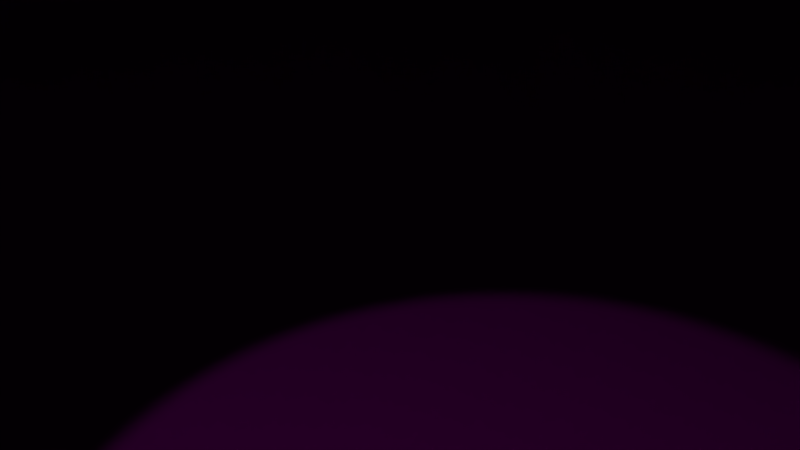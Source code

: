 # Source: barn.blend  (saved by Blender 2.71.0; exported with 4.5.12 LTS)
import bpy
from mathutils import Matrix  # noqa: F401  (used for matrix-valued properties, if any)

bpy.ops.wm.read_factory_settings(use_empty=True)
scene = bpy.context.scene
scene.name = 'Scene'

# ---- collections
col_collection_1 = bpy.data.collections.new('Collection 1'); scene.collection.children.link(col_collection_1)

# ---- images (referenced by path relative to the original .blend; pixels are not part of the script)
import os
ASSET_DIR = os.environ.get("B2B_ASSET_DIR", "")  # directory of the original .blend (textures are referenced by path, not embedded)
HERE = os.path.dirname(os.path.abspath(__file__))  # packed textures are extracted next to this script under _unpacked/

def load_image(name, relpath, width, height, colorspace="sRGB"):
    """Load a texture the original file referenced (path relative to the .blend, or extracted next to this script)."""
    p = next((c for c in (os.path.join(HERE, relpath), os.path.join(ASSET_DIR, relpath)) if relpath and os.path.exists(c)), "")
    if p:
        img = bpy.data.images.load(p, check_existing=True)
        img.name = name
    else:  # same state as the original file: an image datablock whose file is absent (Cycles renders it pink)
        img = bpy.data.images.new(name, width, height)
        img.source = "FILE"
        img.filepath = "//" + (relpath or name)
    img.colorspace_settings.name = colorspace
    return img
img_woodplanksbare0367_2_s_jpg = load_image('WoodPlanksBare0367_2_S.jpg', 'WoodPlanksBare0367_2_S.jpg', 1024, 1024, 'sRGB')
img_woodlogs0004_1_preview_jpg = load_image('WoodLogs0004_1_preview.jpg', 'WoodLogs0004_1_preview.jpg', 1024, 1024, 'sRGB')
img_rooftileswood0033_2_s_jpg = load_image('RooftilesWood0033_2_S.jpg', 'RooftilesWood0033_2_S.jpg', 1024, 1024, 'sRGB')

# ---- materials (node trees are filled in below, after node groups)
mat_barn_planks = bpy.data.materials.new('Barn_planks')
mat_barn_planks.alpha_threshold = 0.0
mat_barn_planks.roughness = 0.5
mat_barn_planks.line_color = (0.0, 0.0, 0.0, 1.0)
mat_barn_frame = bpy.data.materials.new('Barn_frame')
mat_barn_frame.alpha_threshold = 0.0
mat_barn_frame.preview_render_type = 'CUBE'
mat_barn_frame.roughness = 0.5
mat_barn_frame.line_color = (0.0, 0.0, 0.0, 1.0)
mat_barn_black = bpy.data.materials.new('Barn_black')
mat_barn_black.alpha_threshold = 0.0
mat_barn_black.roughness = 0.5
mat_barn_black.line_color = (0.0, 0.0, 0.0, 1.0)
mat_barn_roof = bpy.data.materials.new('Barn_Roof')
mat_barn_roof.alpha_threshold = 0.0
mat_barn_roof.roughness = 0.5
mat_barn_roof.line_color = (0.0, 0.0, 0.0, 1.0)
mat_barn_roof_beams = bpy.data.materials.new('Barn_Roof_Beams')
mat_barn_roof_beams.alpha_threshold = 0.0
mat_barn_roof_beams.roughness = 0.5
mat_barn_roof_beams.line_color = (0.0, 0.0, 0.0, 1.0)

# ---- material node trees
mat_barn_planks.use_nodes = True; mat_barn_planks.node_tree.nodes.clear()
_N = mat_barn_planks.node_tree.nodes; _L = mat_barn_planks.node_tree.links
n0 = _N.new('ShaderNodeOutputMaterial'); n0.name = 'Material Output'; n0.location = (300, 300)
n1 = _N.new('ShaderNodeBsdfDiffuse'); n1.name = 'Diffuse BSDF'; n1.location = (0, 300)
n2 = _N.new('ShaderNodeTexImage'); n2.name = 'Image Texture'; n2.location = (-300, 300)
n2.width = 140
n2.image = img_woodplanksbare0367_2_s_jpg
n3 = _N.new('ShaderNodeMath'); n3.name = 'Math'; n3.location = (-5, 149)
n3.operation = 'MULTIPLY'
n3.inputs[1].default_value = 0.1
n4 = _N.new('ShaderNodeDisplacement'); n4.name = 'Displacement'; n4.location = (0, 0)
n4.inputs[1].default_value = 0.0
n4.inputs[2].default_value = 0.1
_L.new(n2.outputs[0], n1.inputs[0])
_L.new(n1.outputs[0], n0.inputs[0])
_L.new(n2.outputs[0], n3.inputs[0])
_L.new(n3.outputs[0], n4.inputs[0])
_L.new(n4.outputs[0], n0.inputs[2])
n0.is_active_output = True
mat_barn_frame.use_nodes = True; mat_barn_frame.node_tree.nodes.clear()
_N = mat_barn_frame.node_tree.nodes; _L = mat_barn_frame.node_tree.links
n0 = _N.new('ShaderNodeOutputMaterial'); n0.name = 'Material Output'; n0.location = (300, 300)
n1 = _N.new('ShaderNodeBsdfDiffuse'); n1.name = 'Diffuse BSDF'; n1.location = (10, 300)
n2 = _N.new('ShaderNodeTexImage'); n2.name = 'Image Texture'; n2.location = (-529, 344)
n2.width = 140
n2.image = img_woodlogs0004_1_preview_jpg
_L.new(n1.outputs[0], n0.inputs[0])
_L.new(n2.outputs[0], n1.inputs[0])
n0.is_active_output = True
mat_barn_black.use_nodes = True; mat_barn_black.node_tree.nodes.clear()
_N = mat_barn_black.node_tree.nodes; _L = mat_barn_black.node_tree.links
n0 = _N.new('ShaderNodeOutputMaterial'); n0.name = 'Material Output'; n0.location = (300, 300)
n1 = _N.new('ShaderNodeBsdfDiffuse'); n1.name = 'Diffuse BSDF'; n1.location = (10, 300)
n1.inputs[0].default_value = (0.0, 0.0, 0.0, 1.0)
_L.new(n1.outputs[0], n0.inputs[0])
n0.is_active_output = True
mat_barn_roof.use_nodes = True; mat_barn_roof.node_tree.nodes.clear()
_N = mat_barn_roof.node_tree.nodes; _L = mat_barn_roof.node_tree.links
n0 = _N.new('ShaderNodeOutputMaterial'); n0.name = 'Material Output'; n0.location = (300, 300)
n1 = _N.new('ShaderNodeBsdfDiffuse'); n1.name = 'Diffuse BSDF'; n1.location = (10, 300)
n2 = _N.new('ShaderNodeTexImage'); n2.name = 'Image Texture'; n2.location = (-529, 344)
n2.width = 140
n2.image = img_rooftileswood0033_2_s_jpg
n3 = _N.new('ShaderNodeMath'); n3.name = 'Math'; n3.location = (-4, 132)
n3.width = 162
n3.operation = 'MULTIPLY'
n3.inputs[1].default_value = 0.1
n4 = _N.new('ShaderNodeDisplacement'); n4.name = 'Displacement'; n4.location = (0, 0)
n4.inputs[1].default_value = 0.0
n4.inputs[2].default_value = 0.1
_L.new(n1.outputs[0], n0.inputs[0])
_L.new(n2.outputs[0], n1.inputs[0])
_L.new(n2.outputs[0], n3.inputs[0])
_L.new(n3.outputs[0], n4.inputs[0])
_L.new(n4.outputs[0], n0.inputs[2])
n0.is_active_output = True
mat_barn_roof_beams.use_nodes = True; mat_barn_roof_beams.node_tree.nodes.clear()
_N = mat_barn_roof_beams.node_tree.nodes; _L = mat_barn_roof_beams.node_tree.links
n0 = _N.new('ShaderNodeBsdfDiffuse'); n0.name = 'Diffuse BSDF.001'; n0.location = (-69, 70)
n1 = _N.new('ShaderNodeOutputMaterial'); n1.name = 'Material Output.001'; n1.location = (221, 70)
n2 = _N.new('ShaderNodeTexImage'); n2.name = 'Image Texture'; n2.location = (-608, 114)
n2.width = 140
n2.image = img_woodlogs0004_1_preview_jpg
n3 = _N.new('ShaderNodeMath'); n3.name = 'Math'; n3.location = (-52, -105)
n3.operation = 'MULTIPLY'
n3.inputs[1].default_value = 0.1
n4 = _N.new('ShaderNodeDisplacement'); n4.name = 'Displacement'; n4.location = (0, 0)
n4.inputs[1].default_value = 0.0
n4.inputs[2].default_value = 0.1
_L.new(n0.outputs[0], n1.inputs[0])
_L.new(n2.outputs[0], n0.inputs[0])
_L.new(n2.outputs[0], n3.inputs[0])
_L.new(n3.outputs[0], n4.inputs[0])
_L.new(n4.outputs[0], n1.inputs[2])
n1.is_active_output = True

# ---- world
world_world = bpy.data.worlds.new('World'); scene.world = world_world
world_world.color = (0.05088, 0.05088, 0.05088)
world_world.use_sun_shadow = False
world_world.sun_shadow_jitter_overblur = 0.0
world_world.cycles.sampling_method = 'MANUAL'
world_world.cycles.sample_map_resolution = 256

# ---- cameras
cam_camera = bpy.data.cameras.new('Camera')
cam_camera.clip_end = 100.0
cam_camera.lens = 35.0
cam_camera.sensor_width = 32.0
cam_camera.sensor_height = 18.0
cam_camera.ortho_scale = 7.314
cam_camera.dof.focus_distance = 0.0

# ---- lights
light_spot = bpy.data.lights.new('Spot', 'SPOT')
light_spot.transmission_factor = 0.0
light_spot.energy = 100.0
light_spot.shadow_buffer_clip_start = 0.5
light_spot.shadow_soft_size = 0.1
light_spot.shadow_maximum_resolution = 0.006
light_spot.use_absolute_resolution = True
light_spot.cycles.use_multiple_importance_sampling = False
light_lamp = bpy.data.lights.new('Lamp', 'SUN')
light_lamp.transmission_factor = 0.0
light_lamp.cutoff_distance = 30.0
light_lamp.angle = 0.1993
light_lamp.energy = 1.0
light_lamp.shadow_buffer_clip_start = 1.001
light_lamp.shadow_soft_size = 0.1
light_lamp.shadow_cascade_max_distance = 1000.0
light_lamp.cycles.use_multiple_importance_sampling = False

# ---- meshes
me_plane_021 = bpy.data.meshes.new('Plane.021')
me_plane_021.from_pydata([(0.01312, -0.2736, -0.3031), (-0.01214, -0.2736, -0.3031), (-0.01214, 0.2704, -0.3031), (0.01312, 0.2704, -0.3031), (0.01312, 0.2454, -0.2778), (-0.01214, 0.2454, -0.2778), (-0.01214, 0.2454, 0.3119), (0.01312, 0.2454, 0.3119), (0.01312, 0.2707, -0.2778), (-0.01214, 0.2707, -0.2778), (-0.01214, 0.2707, 0.3119), (0.01312, 0.2707, 0.3119), (0.01312, 0.2704, -0.2778), (-0.01214, 0.2704, -0.2778), (-0.01214, -0.2736, -0.2778), (0.01312, -0.2736, -0.2778), (0.01312, -0.2739, -0.2778), (-0.01214, -0.2739, -0.2778), (-0.01214, -0.2739, 0.3119), (0.01312, -0.2739, 0.3119), (0.01312, -0.2486, -0.2778), (-0.01214, -0.2486, -0.2778), (-0.01214, -0.2486, 0.3119), (0.01312, -0.2486, 0.3119), (0.01312, -0.2736, 0.3118), (-0.01214, -0.2736, 0.3118), (-0.01214, 0.2704, 0.3118), (0.01312, 0.2704, 0.3118), (0.01312, 0.2704, 0.3371), (-0.01214, 0.2704, 0.3371), (-0.01214, -0.2736, 0.3371), (0.01312, -0.2736, 0.3371), (-0.001369, 0.2545, -0.2846), (-0.001368, -0.2499, -0.2846), (-0.001368, 0.2545, 0.3168), (-0.001367, -0.2499, 0.3168)], [(15, 23)], [(4, 7, 6, 5), (4, 8, 11, 7), (7, 11, 10, 6), (11, 8, 9, 10), (5, 9, 8, 4), (6, 10, 9, 5), (3, 0, 1, 2), (3, 12, 15, 0), (0, 15, 14, 1), (15, 12, 13, 14), (2, 13, 12, 3), (1, 14, 13, 2), (16, 19, 18, 17), (16, 20, 23, 19), (19, 23, 22, 18), (23, 20, 21, 22), (17, 21, 20, 16), (18, 22, 21, 17), (27, 24, 25, 26), (27, 28, 31, 24), (24, 31, 30, 25), (31, 28, 29, 30), (26, 29, 28, 27), (25, 30, 29, 26), (32, 33, 35, 34)])
me_plane_021.polygons.foreach_set('material_index', [1, 1, 1, 1, 1, 1, 1, 1, 1, 1, 1, 1, 1, 1, 1, 1, 1, 1, 1, 1, 1, 1, 1, 1, 0])
_uv = me_plane_021.uv_layers.new(name='UVMap')
_uv.uv.foreach_set('vector', [0.1634, 1.632, 0.534, 1.632, 0.534, 1.694, 0.1634, 1.694, 0.6289, 2.014, 0.6289, 1.952, 0.9996, 1.952, 0.9996, 2.014, 0.04563, 1.952, 0.06847, 1.952, 0.06847, 2.014, 0.04564, 2.014, 0.004932, 1.143, 0.3756, 1.143, 0.3756, 1.205, 0.004933, 1.205, -0.1135, 0.3508, -0.09068, 0.3508, -0.09068, 0.4129, -0.1135, 0.4129, 0.6289, 1.374, 0.6289, 1.311, 0.9996, 1.311, 0.9996, 1.374, 0.004234, 0.3508, 0.9996, 0.3508, 0.9996, 0.4129, 0.004234, 0.4129, 0.9996, -1.25, 0.9996, -1.188, 0.004231, -1.188, 0.004231, -1.25, -0.1135, -0.2276, -0.1135, -0.2897, -0.09069, -0.2897, -0.09068, -0.2276, 0.9996, 1.053, 0.004235, 1.053, 0.004235, 0.9912, 0.9996, 0.9912, -0.1135, -1.25, -0.09069, -1.25, -0.09069, -1.188, -0.1135, -1.188, 0.9996, -0.2897, 0.9996, -0.2276, 0.004233, -0.2276, 0.004232, -0.2897, 0.534, 2.014, 0.1634, 2.014, 0.1634, 1.952, 0.534, 1.952, 0.534, 1.311, 0.534, 1.374, 0.1634, 1.374, 0.1634, 1.311, -0.09068, 0.09266, -0.1135, 0.09266, -0.1135, 0.03057, -0.09068, 0.03057, 0.004933, 1.463, 0.3756, 1.463, 0.3756, 1.525, 0.004933, 1.525, -0.1135, 0.671, -0.09068, 0.671, -0.09068, 0.7331, -0.1135, 0.7331, 0.9996, 1.632, 0.9996, 1.694, 0.6289, 1.694, 0.6289, 1.632, 0.004233, 0.03057, 0.9996, 0.03057, 0.9996, 0.09265, 0.004233, 0.09266, 0.9996, -0.9301, 0.9996, -0.868, 0.004231, -0.868, 0.004231, -0.9301, -0.1135, 1.053, -0.1135, 0.9912, -0.09068, 0.9912, -0.09068, 1.053, 0.9996, 0.7331, 0.004234, 0.7331, 0.004234, 0.671, 0.9996, 0.671, -0.1135, -0.868, -0.1135, -0.9301, -0.09069, -0.9301, -0.09069, -0.868, 0.9996, -0.6099, 0.9996, -0.5478, 0.004232, -0.5478, 0.004232, -0.6099, 0.05365, 0.06099, 0.05365, 0.9684, 0.9513, 0.9684, 0.9513, 0.06099])
me_plane_021.materials.append(mat_barn_planks)
me_plane_021.materials.append(mat_barn_frame)
me_plane_021.materials.append(mat_barn_black)
me_plane_021.use_remesh_preserve_volume = False
me_plane_021.use_remesh_preserve_attributes = False
me_plane_021.use_mirror_vertex_groups = False
me_plane_021.update()
me_plane_020 = bpy.data.meshes.new('Plane.020')
me_plane_020.from_pydata([(0.01312, -0.2736, -0.3031), (-0.01214, -0.2736, -0.3031), (-0.01214, 0.2704, -0.3031), (0.01312, 0.2704, -0.3031), (0.01312, 0.2454, -0.2778), (-0.01214, 0.2454, -0.2778), (-0.01214, 0.2454, 0.3119), (0.01312, 0.2454, 0.3119), (0.01312, 0.2707, -0.2778), (-0.01214, 0.2707, -0.2778), (-0.01214, 0.2707, 0.3119), (0.01312, 0.2707, 0.3119), (0.01312, 0.2704, -0.2778), (-0.01214, 0.2704, -0.2778), (-0.01214, -0.2736, -0.2778), (0.01312, -0.2736, -0.2778), (0.01312, -0.2739, -0.2778), (-0.01214, -0.2739, -0.2778), (-0.01214, -0.2739, 0.3119), (0.01312, -0.2739, 0.3119), (0.01312, -0.2486, -0.2778), (-0.01214, -0.2486, -0.2778), (-0.01214, -0.2486, 0.3119), (0.01312, -0.2486, 0.3119), (0.01312, -0.2736, 0.3118), (-0.01214, -0.2736, 0.3118), (-0.01214, 0.2704, 0.3118), (0.01312, 0.2704, 0.3118), (0.01312, 0.2704, 0.3371), (-0.01214, 0.2704, 0.3371), (-0.01214, -0.2736, 0.3371), (0.01312, -0.2736, 0.3371), (-0.001369, 0.2545, -0.2846), (-0.001368, -0.2499, -0.2846), (-0.001368, 0.2545, 0.3168), (-0.001367, -0.2499, 0.3168)], [(15, 23)], [(4, 7, 6, 5), (4, 8, 11, 7), (7, 11, 10, 6), (11, 8, 9, 10), (5, 9, 8, 4), (6, 10, 9, 5), (3, 0, 1, 2), (3, 12, 15, 0), (0, 15, 14, 1), (15, 12, 13, 14), (2, 13, 12, 3), (1, 14, 13, 2), (16, 19, 18, 17), (16, 20, 23, 19), (19, 23, 22, 18), (23, 20, 21, 22), (17, 21, 20, 16), (18, 22, 21, 17), (27, 24, 25, 26), (27, 28, 31, 24), (24, 31, 30, 25), (31, 28, 29, 30), (26, 29, 28, 27), (25, 30, 29, 26), (32, 33, 35, 34)])
me_plane_020.polygons.foreach_set('material_index', [1, 1, 1, 1, 1, 1, 1, 1, 1, 1, 1, 1, 1, 1, 1, 1, 1, 1, 1, 1, 1, 1, 1, 1, 0])
_uv = me_plane_020.uv_layers.new(name='UVMap')
_uv.uv.foreach_set('vector', [0.1634, 1.632, 0.534, 1.632, 0.534, 1.694, 0.1634, 1.694, 0.6289, 2.014, 0.6289, 1.952, 0.9996, 1.952, 0.9996, 2.014, 0.04563, 1.952, 0.06847, 1.952, 0.06847, 2.014, 0.04564, 2.014, 0.004932, 1.143, 0.3756, 1.143, 0.3756, 1.205, 0.004933, 1.205, -0.1135, 0.3508, -0.09068, 0.3508, -0.09068, 0.4129, -0.1135, 0.4129, 0.6289, 1.374, 0.6289, 1.311, 0.9996, 1.311, 0.9996, 1.374, 0.004234, 0.3508, 0.9996, 0.3508, 0.9996, 0.4129, 0.004234, 0.4129, 0.9996, -1.25, 0.9996, -1.188, 0.004231, -1.188, 0.004231, -1.25, -0.1135, -0.2276, -0.1135, -0.2897, -0.09069, -0.2897, -0.09068, -0.2276, 0.9996, 1.053, 0.004235, 1.053, 0.004235, 0.9912, 0.9996, 0.9912, -0.1135, -1.25, -0.09069, -1.25, -0.09069, -1.188, -0.1135, -1.188, 0.9996, -0.2897, 0.9996, -0.2276, 0.004233, -0.2276, 0.004232, -0.2897, 0.534, 2.014, 0.1634, 2.014, 0.1634, 1.952, 0.534, 1.952, 0.534, 1.311, 0.534, 1.374, 0.1634, 1.374, 0.1634, 1.311, -0.09068, 0.09266, -0.1135, 0.09266, -0.1135, 0.03057, -0.09068, 0.03057, 0.004933, 1.463, 0.3756, 1.463, 0.3756, 1.525, 0.004933, 1.525, -0.1135, 0.671, -0.09068, 0.671, -0.09068, 0.7331, -0.1135, 0.7331, 0.9996, 1.632, 0.9996, 1.694, 0.6289, 1.694, 0.6289, 1.632, 0.004233, 0.03057, 0.9996, 0.03057, 0.9996, 0.09265, 0.004233, 0.09266, 0.9996, -0.9301, 0.9996, -0.868, 0.004231, -0.868, 0.004231, -0.9301, -0.1135, 1.053, -0.1135, 0.9912, -0.09068, 0.9912, -0.09068, 1.053, 0.9996, 0.7331, 0.004234, 0.7331, 0.004234, 0.671, 0.9996, 0.671, -0.1135, -0.868, -0.1135, -0.9301, -0.09069, -0.9301, -0.09069, -0.868, 0.9996, -0.6099, 0.9996, -0.5478, 0.004232, -0.5478, 0.004232, -0.6099, 0.9582, 0.09299, 0.9582, 0.9742, 0.03033, 0.9742, 0.03033, 0.093])
me_plane_020.materials.append(mat_barn_planks)
me_plane_020.materials.append(mat_barn_frame)
me_plane_020.materials.append(mat_barn_black)
me_plane_020.use_remesh_preserve_volume = False
me_plane_020.use_remesh_preserve_attributes = False
me_plane_020.use_mirror_vertex_groups = False
me_plane_020.update()
me_plane_019 = bpy.data.meshes.new('Plane.019')
me_plane_019.from_pydata([(0.01312, -0.2736, -0.3031), (-0.01214, -0.2736, -0.3031), (-0.01214, 0.2704, -0.3031), (0.01312, 0.2704, -0.3031), (0.01312, 0.2454, -0.2778), (-0.01214, 0.2454, -0.2778), (-0.01214, 0.2454, 0.3119), (0.01312, 0.2454, 0.3119), (0.01312, 0.2707, -0.2778), (-0.01214, 0.2707, -0.2778), (-0.01214, 0.2707, 0.3119), (0.01312, 0.2707, 0.3119), (0.01312, 0.2704, -0.2778), (-0.01214, 0.2704, -0.2778), (-0.01214, -0.2736, -0.2778), (0.01312, -0.2736, -0.2778), (0.01312, -0.2739, -0.2778), (-0.01214, -0.2739, -0.2778), (-0.01214, -0.2739, 0.3119), (0.01312, -0.2739, 0.3119), (0.01312, -0.2486, -0.2778), (-0.01214, -0.2486, -0.2778), (-0.01214, -0.2486, 0.3119), (0.01312, -0.2486, 0.3119), (0.01312, -0.2736, 0.3118), (-0.01214, -0.2736, 0.3118), (-0.01214, 0.2704, 0.3118), (0.01312, 0.2704, 0.3118), (0.01312, 0.2704, 0.3371), (-0.01214, 0.2704, 0.3371), (-0.01214, -0.2736, 0.3371), (0.01312, -0.2736, 0.3371), (-0.001369, 0.2545, -0.2846), (-0.001368, -0.2499, -0.2846), (-0.001368, 0.2545, 0.3168), (-0.001367, -0.2499, 0.3168)], [(15, 23)], [(4, 7, 6, 5), (4, 8, 11, 7), (7, 11, 10, 6), (11, 8, 9, 10), (5, 9, 8, 4), (6, 10, 9, 5), (3, 0, 1, 2), (3, 12, 15, 0), (0, 15, 14, 1), (15, 12, 13, 14), (2, 13, 12, 3), (1, 14, 13, 2), (16, 19, 18, 17), (16, 20, 23, 19), (19, 23, 22, 18), (23, 20, 21, 22), (17, 21, 20, 16), (18, 22, 21, 17), (27, 24, 25, 26), (27, 28, 31, 24), (24, 31, 30, 25), (31, 28, 29, 30), (26, 29, 28, 27), (25, 30, 29, 26), (32, 33, 35, 34)])
me_plane_019.polygons.foreach_set('material_index', [1, 1, 1, 1, 1, 1, 1, 1, 1, 1, 1, 1, 1, 1, 1, 1, 1, 1, 1, 1, 1, 1, 1, 1, 0])
_uv = me_plane_019.uv_layers.new(name='UVMap')
_uv.uv.foreach_set('vector', [0.1634, 1.632, 0.534, 1.632, 0.534, 1.694, 0.1634, 1.694, 0.6289, 2.014, 0.6289, 1.952, 0.9996, 1.952, 0.9996, 2.014, 0.04563, 1.952, 0.06847, 1.952, 0.06847, 2.014, 0.04564, 2.014, 0.004932, 1.143, 0.3756, 1.143, 0.3756, 1.205, 0.004933, 1.205, -0.1135, 0.3508, -0.09068, 0.3508, -0.09068, 0.4129, -0.1135, 0.4129, 0.6289, 1.374, 0.6289, 1.311, 0.9996, 1.311, 0.9996, 1.374, 0.004234, 0.3508, 0.9996, 0.3508, 0.9996, 0.4129, 0.004234, 0.4129, 0.9996, -1.25, 0.9996, -1.188, 0.004231, -1.188, 0.004231, -1.25, -0.1135, -0.2276, -0.1135, -0.2897, -0.09069, -0.2897, -0.09068, -0.2276, 0.9996, 1.053, 0.004235, 1.053, 0.004235, 0.9912, 0.9996, 0.9912, -0.1135, -1.25, -0.09069, -1.25, -0.09069, -1.188, -0.1135, -1.188, 0.9996, -0.2897, 0.9996, -0.2276, 0.004233, -0.2276, 0.004232, -0.2897, 0.534, 2.014, 0.1634, 2.014, 0.1634, 1.952, 0.534, 1.952, 0.534, 1.311, 0.534, 1.374, 0.1634, 1.374, 0.1634, 1.311, -0.09068, 0.09266, -0.1135, 0.09266, -0.1135, 0.03057, -0.09068, 0.03057, 0.004933, 1.463, 0.3756, 1.463, 0.3756, 1.525, 0.004933, 1.525, -0.1135, 0.671, -0.09068, 0.671, -0.09068, 0.7331, -0.1135, 0.7331, 0.9996, 1.632, 0.9996, 1.694, 0.6289, 1.694, 0.6289, 1.632, 0.004233, 0.03057, 0.9996, 0.03057, 0.9996, 0.09265, 0.004233, 0.09266, 0.9996, -0.9301, 0.9996, -0.868, 0.004231, -0.868, 0.004231, -0.9301, -0.1135, 1.053, -0.1135, 0.9912, -0.09068, 0.9912, -0.09068, 1.053, 0.9996, 0.7331, 0.004234, 0.7331, 0.004234, 0.671, 0.9996, 0.671, -0.1135, -0.868, -0.1135, -0.9301, -0.09069, -0.9301, -0.09069, -0.868, 0.9996, -0.6099, 0.9996, -0.5478, 0.004232, -0.5478, 0.004232, -0.6099, 1.526, 0.05396, 1.526, 0.946, 0.6402, 0.946, 0.6402, 0.05396])
me_plane_019.materials.append(mat_barn_planks)
me_plane_019.materials.append(mat_barn_frame)
me_plane_019.materials.append(mat_barn_black)
me_plane_019.use_remesh_preserve_volume = False
me_plane_019.use_remesh_preserve_attributes = False
me_plane_019.use_mirror_vertex_groups = False
me_plane_019.update()
me_plane_018 = bpy.data.meshes.new('Plane.018')
me_plane_018.from_pydata([(0.01312, -0.2736, -0.3031), (-0.01214, -0.2736, -0.3031), (-0.01214, 0.2704, -0.3031), (0.01312, 0.2704, -0.3031), (0.01312, 0.2454, -0.2778), (-0.01214, 0.2454, -0.2778), (-0.01214, 0.2454, 0.3119), (0.01312, 0.2454, 0.3119), (0.01312, 0.2707, -0.2778), (-0.01214, 0.2707, -0.2778), (-0.01214, 0.2707, 0.3119), (0.01312, 0.2707, 0.3119), (0.01312, 0.2704, -0.2778), (-0.01214, 0.2704, -0.2778), (-0.01214, -0.2736, -0.2778), (0.01312, -0.2736, -0.2778), (0.01312, -0.2739, -0.2778), (-0.01214, -0.2739, -0.2778), (-0.01214, -0.2739, 0.3119), (0.01312, -0.2739, 0.3119), (0.01312, -0.2486, -0.2778), (-0.01214, -0.2486, -0.2778), (-0.01214, -0.2486, 0.3119), (0.01312, -0.2486, 0.3119), (0.01312, -0.2736, 0.3118), (-0.01214, -0.2736, 0.3118), (-0.01214, 0.2704, 0.3118), (0.01312, 0.2704, 0.3118), (0.01312, 0.2704, 0.3371), (-0.01214, 0.2704, 0.3371), (-0.01214, -0.2736, 0.3371), (0.01312, -0.2736, 0.3371), (-0.001369, 0.2545, -0.2846), (-0.001368, -0.2499, -0.2846), (-0.001368, 0.2545, 0.3168), (-0.001367, -0.2499, 0.3168)], [(15, 23)], [(4, 7, 6, 5), (4, 8, 11, 7), (7, 11, 10, 6), (11, 8, 9, 10), (5, 9, 8, 4), (6, 10, 9, 5), (3, 0, 1, 2), (3, 12, 15, 0), (0, 15, 14, 1), (15, 12, 13, 14), (2, 13, 12, 3), (1, 14, 13, 2), (16, 19, 18, 17), (16, 20, 23, 19), (19, 23, 22, 18), (23, 20, 21, 22), (17, 21, 20, 16), (18, 22, 21, 17), (27, 24, 25, 26), (27, 28, 31, 24), (24, 31, 30, 25), (31, 28, 29, 30), (26, 29, 28, 27), (25, 30, 29, 26), (32, 33, 35, 34)])
me_plane_018.polygons.foreach_set('material_index', [1, 1, 1, 1, 1, 1, 1, 1, 1, 1, 1, 1, 1, 1, 1, 1, 1, 1, 1, 1, 1, 1, 1, 1, 0])
_uv = me_plane_018.uv_layers.new(name='UVMap')
_uv.uv.foreach_set('vector', [0.1634, 1.632, 0.534, 1.632, 0.534, 1.694, 0.1634, 1.694, 0.6289, 2.014, 0.6289, 1.952, 0.9996, 1.952, 0.9996, 2.014, 0.04563, 1.952, 0.06847, 1.952, 0.06847, 2.014, 0.04564, 2.014, 0.004932, 1.143, 0.3756, 1.143, 0.3756, 1.205, 0.004933, 1.205, -0.1135, 0.3508, -0.09068, 0.3508, -0.09068, 0.4129, -0.1135, 0.4129, 0.6289, 1.374, 0.6289, 1.311, 0.9996, 1.311, 0.9996, 1.374, 0.004234, 0.3508, 0.9996, 0.3508, 0.9996, 0.4129, 0.004234, 0.4129, 0.9996, -1.25, 0.9996, -1.188, 0.004231, -1.188, 0.004231, -1.25, -0.1135, -0.2276, -0.1135, -0.2897, -0.09069, -0.2897, -0.09068, -0.2276, 0.9996, 1.053, 0.004235, 1.053, 0.004235, 0.9912, 0.9996, 0.9912, -0.1135, -1.25, -0.09069, -1.25, -0.09069, -1.188, -0.1135, -1.188, 0.9996, -0.2897, 0.9996, -0.2276, 0.004233, -0.2276, 0.004232, -0.2897, 0.534, 2.014, 0.1634, 2.014, 0.1634, 1.952, 0.534, 1.952, 0.534, 1.311, 0.534, 1.374, 0.1634, 1.374, 0.1634, 1.311, -0.09068, 0.09266, -0.1135, 0.09266, -0.1135, 0.03057, -0.09068, 0.03057, 0.004933, 1.463, 0.3756, 1.463, 0.3756, 1.525, 0.004933, 1.525, -0.1135, 0.671, -0.09068, 0.671, -0.09068, 0.7331, -0.1135, 0.7331, 0.9996, 1.632, 0.9996, 1.694, 0.6289, 1.694, 0.6289, 1.632, 0.004233, 0.03057, 0.9996, 0.03057, 0.9996, 0.09265, 0.004233, 0.09266, 0.9996, -0.9301, 0.9996, -0.868, 0.004231, -0.868, 0.004231, -0.9301, -0.1135, 1.053, -0.1135, 0.9912, -0.09068, 0.9912, -0.09068, 1.053, 0.9996, 0.7331, 0.004234, 0.7331, 0.004234, 0.671, 0.9996, 0.671, -0.1135, -0.868, -0.1135, -0.9301, -0.09069, -0.9301, -0.09069, -0.868, 0.9996, -0.6099, 0.9996, -0.5478, 0.004232, -0.5478, 0.004232, -0.6099, 0.9506, 0.05254, 0.9506, 0.9475, 0.04937, 0.9475, 0.04937, 0.05254])
me_plane_018.materials.append(mat_barn_planks)
me_plane_018.materials.append(mat_barn_frame)
me_plane_018.materials.append(mat_barn_black)
me_plane_018.use_remesh_preserve_volume = False
me_plane_018.use_remesh_preserve_attributes = False
me_plane_018.use_mirror_vertex_groups = False
me_plane_018.update()
me_plane_014 = bpy.data.meshes.new('Plane.014')
me_plane_014.from_pydata([(-0.1162, -0.1012, -0.009162), (-0.1162, -0.1012, 0.009162), (-0.1162, 0.1014, 0.009162), (-0.1162, 0.1014, -0.009162), (-0.09787, 0.08283, -0.009162), (-0.09787, 0.08283, 0.009162), (0.09791, 0.08283, 0.009162), (0.09791, 0.08283, -0.009162), (-0.09787, 0.1012, -0.009162), (-0.09787, 0.1012, 0.009162), (0.09791, 0.1012, 0.009162), (0.09791, 0.1012, -0.009162), (-0.09791, 0.1014, -0.009162), (-0.09791, 0.1014, 0.009162), (-0.09791, -0.1012, 0.009162), (-0.09791, -0.1012, -0.009162), (-0.09787, -0.1014, -0.009162), (-0.09787, -0.1014, 0.009162), (0.09791, -0.1014, 0.009162), (0.09791, -0.1014, -0.009162), (-0.09787, -0.08306, -0.009162), (-0.09787, -0.08306, 0.009162), (0.09791, -0.08306, 0.009162), (0.09791, -0.08306, -0.009162), (0.09786, -0.1012, -0.009162), (0.09786, -0.1012, 0.009162), (0.09786, 0.1014, 0.009162), (0.09786, 0.1014, -0.009162), (0.1162, 0.1014, -0.009162), (0.1162, 0.1014, 0.009162), (0.1162, -0.1012, 0.009162), (0.1162, -0.1012, -0.009162)], [(15, 23)], [(4, 7, 6, 5), (4, 8, 11, 7), (7, 11, 10, 6), (11, 8, 9, 10), (5, 9, 8, 4), (6, 10, 9, 5), (3, 0, 1, 2), (3, 12, 15, 0), (0, 15, 14, 1), (15, 12, 13, 14), (2, 13, 12, 3), (1, 14, 13, 2), (16, 19, 18, 17), (16, 20, 23, 19), (19, 23, 22, 18), (23, 20, 21, 22), (17, 21, 20, 16), (18, 22, 21, 17), (27, 24, 25, 26), (27, 28, 31, 24), (24, 31, 30, 25), (31, 28, 29, 30), (26, 29, 28, 27), (25, 30, 29, 26), (24, 23, 27, 12, 20, 15)])
me_plane_014.polygons.foreach_set('material_index', [1, 1, 1, 1, 1, 1, 1, 1, 1, 1, 1, 1, 1, 1, 1, 1, 1, 1, 1, 1, 1, 1, 1, 1, 2])
_uv = me_plane_014.uv_layers.new(name='UVMap')
_uv.uv.foreach_set('vector', [0.1634, 1.632, 0.534, 1.632, 0.534, 1.694, 0.1634, 1.694, 0.6289, 2.014, 0.6289, 1.952, 0.9996, 1.952, 0.9996, 2.014, 0.04563, 1.952, 0.06847, 1.952, 0.06847, 2.014, 0.04564, 2.014, 0.004932, 1.143, 0.3756, 1.143, 0.3756, 1.205, 0.004933, 1.205, -0.1135, 0.3508, -0.09068, 0.3508, -0.09068, 0.4129, -0.1135, 0.4129, 0.6289, 1.374, 0.6289, 1.311, 0.9996, 1.311, 0.9996, 1.374, 0.004234, 0.3508, 0.9996, 0.3508, 0.9996, 0.4129, 0.004234, 0.4129, 0.9996, -1.25, 0.9996, -1.188, 0.004231, -1.188, 0.004231, -1.25, -0.1135, -0.2276, -0.1135, -0.2897, -0.09069, -0.2897, -0.09068, -0.2276, 0.9996, 1.053, 0.004235, 1.053, 0.004235, 0.9912, 0.9996, 0.9912, -0.1135, -1.25, -0.09069, -1.25, -0.09069, -1.188, -0.1135, -1.188, 0.9996, -0.2897, 0.9996, -0.2276, 0.004233, -0.2276, 0.004232, -0.2897, 0.534, 2.014, 0.1634, 2.014, 0.1634, 1.952, 0.534, 1.952, 0.534, 1.311, 0.534, 1.374, 0.1634, 1.374, 0.1634, 1.311, -0.09068, 0.09266, -0.1135, 0.09266, -0.1135, 0.03057, -0.09068, 0.03057, 0.004933, 1.463, 0.3756, 1.463, 0.3756, 1.525, 0.004933, 1.525, -0.1135, 0.671, -0.09068, 0.671, -0.09068, 0.7331, -0.1135, 0.7331, 0.9996, 1.632, 0.9996, 1.694, 0.6289, 1.694, 0.6289, 1.632, 0.004233, 0.03057, 0.9996, 0.03057, 0.9996, 0.09265, 0.004233, 0.09266, 0.9996, -0.9301, 0.9996, -0.868, 0.004231, -0.868, 0.004231, -0.9301, -0.1135, 1.053, -0.1135, 0.9912, -0.09068, 0.9912, -0.09068, 1.053, 0.9996, 0.7331, 0.004234, 0.7331, 0.004234, 0.671, 0.9996, 0.671, -0.1135, -0.868, -0.1135, -0.9301, -0.09069, -0.9301, -0.09069, -0.868, 0.9996, -0.6099, 0.9996, -0.5478, 0.004232, -0.5478, 0.004232, -0.6099, 0.0, 0.0, 0.0, 0.0, 0.0, 0.0, 0.0, 0.0, 0.0, 0.0, 0.0, 0.0])
me_plane_014.materials.append(mat_barn_planks)
me_plane_014.materials.append(mat_barn_frame)
me_plane_014.materials.append(mat_barn_black)
me_plane_014.use_remesh_preserve_volume = False
me_plane_014.use_remesh_preserve_attributes = False
me_plane_014.use_mirror_vertex_groups = False
me_plane_014.update()
me_plane_013 = bpy.data.meshes.new('Plane.013')
me_plane_013.from_pydata([(-0.1162, -0.1012, -0.009162), (-0.1162, -0.1012, 0.009162), (-0.1162, 0.1014, 0.009162), (-0.1162, 0.1014, -0.009162), (-0.09787, 0.08283, -0.009162), (-0.09787, 0.08283, 0.009162), (0.09791, 0.08283, 0.009162), (0.09791, 0.08283, -0.009162), (-0.09787, 0.1012, -0.009162), (-0.09787, 0.1012, 0.009162), (0.09791, 0.1012, 0.009162), (0.09791, 0.1012, -0.009162), (-0.09791, 0.1014, -0.009162), (-0.09791, 0.1014, 0.009162), (-0.09791, -0.1012, 0.009162), (-0.09791, -0.1012, -0.009162), (-0.09787, -0.1014, -0.009162), (-0.09787, -0.1014, 0.009162), (0.09791, -0.1014, 0.009162), (0.09791, -0.1014, -0.009162), (-0.09787, -0.08306, -0.009162), (-0.09787, -0.08306, 0.009162), (0.09791, -0.08306, 0.009162), (0.09791, -0.08306, -0.009162), (0.09786, -0.1012, -0.009162), (0.09786, -0.1012, 0.009162), (0.09786, 0.1014, 0.009162), (0.09786, 0.1014, -0.009162), (0.1162, 0.1014, -0.009162), (0.1162, 0.1014, 0.009162), (0.1162, -0.1012, 0.009162), (0.1162, -0.1012, -0.009162)], [(15, 23)], [(4, 7, 6, 5), (4, 8, 11, 7), (7, 11, 10, 6), (11, 8, 9, 10), (5, 9, 8, 4), (6, 10, 9, 5), (3, 0, 1, 2), (3, 12, 15, 0), (0, 15, 14, 1), (15, 12, 13, 14), (2, 13, 12, 3), (1, 14, 13, 2), (16, 19, 18, 17), (16, 20, 23, 19), (19, 23, 22, 18), (23, 20, 21, 22), (17, 21, 20, 16), (18, 22, 21, 17), (27, 24, 25, 26), (27, 28, 31, 24), (24, 31, 30, 25), (31, 28, 29, 30), (26, 29, 28, 27), (25, 30, 29, 26), (24, 23, 27, 12, 20, 15)])
me_plane_013.polygons.foreach_set('material_index', [1, 1, 1, 1, 1, 1, 1, 1, 1, 1, 1, 1, 1, 1, 1, 1, 1, 1, 1, 1, 1, 1, 1, 1, 2])
_uv = me_plane_013.uv_layers.new(name='UVMap')
_uv.uv.foreach_set('vector', [0.1634, 1.632, 0.534, 1.632, 0.534, 1.694, 0.1634, 1.694, 0.6289, 2.014, 0.6289, 1.952, 0.9996, 1.952, 0.9996, 2.014, 0.04563, 1.952, 0.06847, 1.952, 0.06847, 2.014, 0.04564, 2.014, 0.004932, 1.143, 0.3756, 1.143, 0.3756, 1.205, 0.004933, 1.205, -0.1135, 0.3508, -0.09068, 0.3508, -0.09068, 0.4129, -0.1135, 0.4129, 0.6289, 1.374, 0.6289, 1.311, 0.9996, 1.311, 0.9996, 1.374, 0.004234, 0.3508, 0.9996, 0.3508, 0.9996, 0.4129, 0.004234, 0.4129, 0.9996, -1.25, 0.9996, -1.188, 0.004231, -1.188, 0.004231, -1.25, -0.1135, -0.2276, -0.1135, -0.2897, -0.09069, -0.2897, -0.09068, -0.2276, 0.9996, 1.053, 0.004235, 1.053, 0.004235, 0.9912, 0.9996, 0.9912, -0.1135, -1.25, -0.09069, -1.25, -0.09069, -1.188, -0.1135, -1.188, 0.9996, -0.2897, 0.9996, -0.2276, 0.004233, -0.2276, 0.004232, -0.2897, 0.534, 2.014, 0.1634, 2.014, 0.1634, 1.952, 0.534, 1.952, 0.534, 1.311, 0.534, 1.374, 0.1634, 1.374, 0.1634, 1.311, -0.09068, 0.09266, -0.1135, 0.09266, -0.1135, 0.03057, -0.09068, 0.03057, 0.004933, 1.463, 0.3756, 1.463, 0.3756, 1.525, 0.004933, 1.525, -0.1135, 0.671, -0.09068, 0.671, -0.09068, 0.7331, -0.1135, 0.7331, 0.9996, 1.632, 0.9996, 1.694, 0.6289, 1.694, 0.6289, 1.632, 0.004233, 0.03057, 0.9996, 0.03057, 0.9996, 0.09265, 0.004233, 0.09266, 0.9996, -0.9301, 0.9996, -0.868, 0.004231, -0.868, 0.004231, -0.9301, -0.1135, 1.053, -0.1135, 0.9912, -0.09068, 0.9912, -0.09068, 1.053, 0.9996, 0.7331, 0.004234, 0.7331, 0.004234, 0.671, 0.9996, 0.671, -0.1135, -0.868, -0.1135, -0.9301, -0.09069, -0.9301, -0.09069, -0.868, 0.9996, -0.6099, 0.9996, -0.5478, 0.004232, -0.5478, 0.004232, -0.6099, 0.0, 0.0, 0.0, 0.0, 0.0, 0.0, 0.0, 0.0, 0.0, 0.0, 0.0, 0.0])
me_plane_013.materials.append(mat_barn_planks)
me_plane_013.materials.append(mat_barn_frame)
me_plane_013.materials.append(mat_barn_black)
me_plane_013.use_remesh_preserve_volume = False
me_plane_013.use_remesh_preserve_attributes = False
me_plane_013.use_mirror_vertex_groups = False
me_plane_013.update()
me_plane_012 = bpy.data.meshes.new('Plane.012')
me_plane_012.from_pydata([(-0.1162, -0.1012, -0.009162), (-0.1162, -0.1012, 0.009162), (-0.1162, 0.1014, 0.009162), (-0.1162, 0.1014, -0.009162), (-0.09787, 0.08283, -0.009162), (-0.09787, 0.08283, 0.009162), (0.09791, 0.08283, 0.009162), (0.09791, 0.08283, -0.009162), (-0.09787, 0.1012, -0.009162), (-0.09787, 0.1012, 0.009162), (0.09791, 0.1012, 0.009162), (0.09791, 0.1012, -0.009162), (-0.09791, 0.1014, -0.009162), (-0.09791, 0.1014, 0.009162), (-0.09791, -0.1012, 0.009162), (-0.09791, -0.1012, -0.009162), (-0.09787, -0.1014, -0.009162), (-0.09787, -0.1014, 0.009162), (0.09791, -0.1014, 0.009162), (0.09791, -0.1014, -0.009162), (-0.09787, -0.08306, -0.009162), (-0.09787, -0.08306, 0.009162), (0.09791, -0.08306, 0.009162), (0.09791, -0.08306, -0.009162), (0.09786, -0.1012, -0.009162), (0.09786, -0.1012, 0.009162), (0.09786, 0.1014, 0.009162), (0.09786, 0.1014, -0.009162), (0.1162, 0.1014, -0.009162), (0.1162, 0.1014, 0.009162), (0.1162, -0.1012, 0.009162), (0.1162, -0.1012, -0.009162)], [(15, 23)], [(4, 7, 6, 5), (4, 8, 11, 7), (7, 11, 10, 6), (11, 8, 9, 10), (5, 9, 8, 4), (6, 10, 9, 5), (3, 0, 1, 2), (3, 12, 15, 0), (0, 15, 14, 1), (15, 12, 13, 14), (2, 13, 12, 3), (1, 14, 13, 2), (16, 19, 18, 17), (16, 20, 23, 19), (19, 23, 22, 18), (23, 20, 21, 22), (17, 21, 20, 16), (18, 22, 21, 17), (27, 24, 25, 26), (27, 28, 31, 24), (24, 31, 30, 25), (31, 28, 29, 30), (26, 29, 28, 27), (25, 30, 29, 26), (24, 23, 27, 12, 20, 15)])
me_plane_012.polygons.foreach_set('material_index', [1, 1, 1, 1, 1, 1, 1, 1, 1, 1, 1, 1, 1, 1, 1, 1, 1, 1, 1, 1, 1, 1, 1, 1, 2])
_uv = me_plane_012.uv_layers.new(name='UVMap')
_uv.uv.foreach_set('vector', [0.1634, 1.632, 0.534, 1.632, 0.534, 1.694, 0.1634, 1.694, 0.6289, 2.014, 0.6289, 1.952, 0.9996, 1.952, 0.9996, 2.014, 0.04563, 1.952, 0.06847, 1.952, 0.06847, 2.014, 0.04564, 2.014, 0.004932, 1.143, 0.3756, 1.143, 0.3756, 1.205, 0.004933, 1.205, -0.1135, 0.3508, -0.09068, 0.3508, -0.09068, 0.4129, -0.1135, 0.4129, 0.6289, 1.374, 0.6289, 1.311, 0.9996, 1.311, 0.9996, 1.374, 0.004234, 0.3508, 0.9996, 0.3508, 0.9996, 0.4129, 0.004234, 0.4129, 0.9996, -1.25, 0.9996, -1.188, 0.004231, -1.188, 0.004231, -1.25, -0.1135, -0.2276, -0.1135, -0.2897, -0.09069, -0.2897, -0.09068, -0.2276, 0.9996, 1.053, 0.004235, 1.053, 0.004235, 0.9912, 0.9996, 0.9912, -0.1135, -1.25, -0.09069, -1.25, -0.09069, -1.188, -0.1135, -1.188, 0.9996, -0.2897, 0.9996, -0.2276, 0.004233, -0.2276, 0.004232, -0.2897, 0.534, 2.014, 0.1634, 2.014, 0.1634, 1.952, 0.534, 1.952, 0.534, 1.311, 0.534, 1.374, 0.1634, 1.374, 0.1634, 1.311, -0.09068, 0.09266, -0.1135, 0.09266, -0.1135, 0.03057, -0.09068, 0.03057, 0.004933, 1.463, 0.3756, 1.463, 0.3756, 1.525, 0.004933, 1.525, -0.1135, 0.671, -0.09068, 0.671, -0.09068, 0.7331, -0.1135, 0.7331, 0.9996, 1.632, 0.9996, 1.694, 0.6289, 1.694, 0.6289, 1.632, 0.004233, 0.03057, 0.9996, 0.03057, 0.9996, 0.09265, 0.004233, 0.09266, 0.9996, -0.9301, 0.9996, -0.868, 0.004231, -0.868, 0.004231, -0.9301, -0.1135, 1.053, -0.1135, 0.9912, -0.09068, 0.9912, -0.09068, 1.053, 0.9996, 0.7331, 0.004234, 0.7331, 0.004234, 0.671, 0.9996, 0.671, -0.1135, -0.868, -0.1135, -0.9301, -0.09069, -0.9301, -0.09069, -0.868, 0.9996, -0.6099, 0.9996, -0.5478, 0.004232, -0.5478, 0.004232, -0.6099, 0.0, 0.0, 0.0, 0.0, 0.0, 0.0, 0.0, 0.0, 0.0, 0.0, 0.0, 0.0])
me_plane_012.materials.append(mat_barn_planks)
me_plane_012.materials.append(mat_barn_frame)
me_plane_012.materials.append(mat_barn_black)
me_plane_012.use_remesh_preserve_volume = False
me_plane_012.use_remesh_preserve_attributes = False
me_plane_012.use_mirror_vertex_groups = False
me_plane_012.update()
me_plane_010 = bpy.data.meshes.new('Plane.010')
me_plane_010.from_pydata([(-0.1162, -0.1012, -0.009162), (-0.1162, -0.1012, 0.009162), (-0.1162, 0.1014, 0.009162), (-0.1162, 0.1014, -0.009162), (-0.09787, 0.08283, -0.009162), (-0.09787, 0.08283, 0.009162), (0.09791, 0.08283, 0.009162), (0.09791, 0.08283, -0.009162), (-0.09787, 0.1012, -0.009162), (-0.09787, 0.1012, 0.009162), (0.09791, 0.1012, 0.009162), (0.09791, 0.1012, -0.009162), (-0.09791, 0.1014, -0.009162), (-0.09791, 0.1014, 0.009162), (-0.09791, -0.1012, 0.009162), (-0.09791, -0.1012, -0.009162), (-0.09787, -0.1014, -0.009162), (-0.09787, -0.1014, 0.009162), (0.09791, -0.1014, 0.009162), (0.09791, -0.1014, -0.009162), (-0.09787, -0.08306, -0.009162), (-0.09787, -0.08306, 0.009162), (0.09791, -0.08306, 0.009162), (0.09791, -0.08306, -0.009162), (0.09786, -0.1012, -0.009162), (0.09786, -0.1012, 0.009162), (0.09786, 0.1014, 0.009162), (0.09786, 0.1014, -0.009162), (0.1162, 0.1014, -0.009162), (0.1162, 0.1014, 0.009162), (0.1162, -0.1012, 0.009162), (0.1162, -0.1012, -0.009162)], [(15, 23)], [(4, 7, 6, 5), (4, 8, 11, 7), (7, 11, 10, 6), (11, 8, 9, 10), (5, 9, 8, 4), (6, 10, 9, 5), (3, 0, 1, 2), (3, 12, 15, 0), (0, 15, 14, 1), (15, 12, 13, 14), (2, 13, 12, 3), (1, 14, 13, 2), (16, 19, 18, 17), (16, 20, 23, 19), (19, 23, 22, 18), (23, 20, 21, 22), (17, 21, 20, 16), (18, 22, 21, 17), (27, 24, 25, 26), (27, 28, 31, 24), (24, 31, 30, 25), (31, 28, 29, 30), (26, 29, 28, 27), (25, 30, 29, 26), (24, 23, 27, 12, 20, 15)])
me_plane_010.polygons.foreach_set('material_index', [1, 1, 1, 1, 1, 1, 1, 1, 1, 1, 1, 1, 1, 1, 1, 1, 1, 1, 1, 1, 1, 1, 1, 1, 2])
_uv = me_plane_010.uv_layers.new(name='UVMap')
_uv.uv.foreach_set('vector', [0.1634, 1.632, 0.534, 1.632, 0.534, 1.694, 0.1634, 1.694, 0.6289, 2.014, 0.6289, 1.952, 0.9996, 1.952, 0.9996, 2.014, 0.04563, 1.952, 0.06847, 1.952, 0.06847, 2.014, 0.04564, 2.014, 0.004932, 1.143, 0.3756, 1.143, 0.3756, 1.205, 0.004933, 1.205, -0.1135, 0.3508, -0.09068, 0.3508, -0.09068, 0.4129, -0.1135, 0.4129, 0.6289, 1.374, 0.6289, 1.311, 0.9996, 1.311, 0.9996, 1.374, 0.004234, 0.3508, 0.9996, 0.3508, 0.9996, 0.4129, 0.004234, 0.4129, 0.9996, -1.25, 0.9996, -1.188, 0.004231, -1.188, 0.004231, -1.25, -0.1135, -0.2276, -0.1135, -0.2897, -0.09069, -0.2897, -0.09068, -0.2276, 0.9996, 1.053, 0.004235, 1.053, 0.004235, 0.9912, 0.9996, 0.9912, -0.1135, -1.25, -0.09069, -1.25, -0.09069, -1.188, -0.1135, -1.188, 0.9996, -0.2897, 0.9996, -0.2276, 0.004233, -0.2276, 0.004232, -0.2897, 0.534, 2.014, 0.1634, 2.014, 0.1634, 1.952, 0.534, 1.952, 0.534, 1.311, 0.534, 1.374, 0.1634, 1.374, 0.1634, 1.311, -0.09068, 0.09266, -0.1135, 0.09266, -0.1135, 0.03057, -0.09068, 0.03057, 0.004933, 1.463, 0.3756, 1.463, 0.3756, 1.525, 0.004933, 1.525, -0.1135, 0.671, -0.09068, 0.671, -0.09068, 0.7331, -0.1135, 0.7331, 0.9996, 1.632, 0.9996, 1.694, 0.6289, 1.694, 0.6289, 1.632, 0.004233, 0.03057, 0.9996, 0.03057, 0.9996, 0.09265, 0.004233, 0.09266, 0.9996, -0.9301, 0.9996, -0.868, 0.004231, -0.868, 0.004231, -0.9301, -0.1135, 1.053, -0.1135, 0.9912, -0.09068, 0.9912, -0.09068, 1.053, 0.9996, 0.7331, 0.004234, 0.7331, 0.004234, 0.671, 0.9996, 0.671, -0.1135, -0.868, -0.1135, -0.9301, -0.09069, -0.9301, -0.09069, -0.868, 0.9996, -0.6099, 0.9996, -0.5478, 0.004232, -0.5478, 0.004232, -0.6099, 0.0, 0.0, 0.0, 0.0, 0.0, 0.0, 0.0, 0.0, 0.0, 0.0, 0.0, 0.0])
me_plane_010.materials.append(mat_barn_planks)
me_plane_010.materials.append(mat_barn_frame)
me_plane_010.materials.append(mat_barn_black)
me_plane_010.use_remesh_preserve_volume = False
me_plane_010.use_remesh_preserve_attributes = False
me_plane_010.use_mirror_vertex_groups = False
me_plane_010.update()
me_plane_009 = bpy.data.meshes.new('Plane.009')
me_plane_009.from_pydata([(-0.1162, -0.1012, -0.009162), (-0.1162, -0.1012, 0.009162), (-0.1162, 0.1014, 0.009162), (-0.1162, 0.1014, -0.009162), (-0.09787, 0.08283, -0.009162), (-0.09787, 0.08283, 0.009162), (0.09791, 0.08283, 0.009162), (0.09791, 0.08283, -0.009162), (-0.09787, 0.1012, -0.009162), (-0.09787, 0.1012, 0.009162), (0.09791, 0.1012, 0.009162), (0.09791, 0.1012, -0.009162), (-0.09791, 0.1014, -0.009162), (-0.09791, 0.1014, 0.009162), (-0.09791, -0.1012, 0.009162), (-0.09791, -0.1012, -0.009162), (-0.09787, -0.1014, -0.009162), (-0.09787, -0.1014, 0.009162), (0.09791, -0.1014, 0.009162), (0.09791, -0.1014, -0.009162), (-0.09787, -0.08306, -0.009162), (-0.09787, -0.08306, 0.009162), (0.09791, -0.08306, 0.009162), (0.09791, -0.08306, -0.009162), (0.09786, -0.1012, -0.009162), (0.09786, -0.1012, 0.009162), (0.09786, 0.1014, 0.009162), (0.09786, 0.1014, -0.009162), (0.1162, 0.1014, -0.009162), (0.1162, 0.1014, 0.009162), (0.1162, -0.1012, 0.009162), (0.1162, -0.1012, -0.009162)], [(15, 23)], [(4, 7, 6, 5), (4, 8, 11, 7), (7, 11, 10, 6), (11, 8, 9, 10), (5, 9, 8, 4), (6, 10, 9, 5), (3, 0, 1, 2), (3, 12, 15, 0), (0, 15, 14, 1), (15, 12, 13, 14), (2, 13, 12, 3), (1, 14, 13, 2), (16, 19, 18, 17), (16, 20, 23, 19), (19, 23, 22, 18), (23, 20, 21, 22), (17, 21, 20, 16), (18, 22, 21, 17), (27, 24, 25, 26), (27, 28, 31, 24), (24, 31, 30, 25), (31, 28, 29, 30), (26, 29, 28, 27), (25, 30, 29, 26), (24, 23, 27, 12, 20, 15)])
me_plane_009.polygons.foreach_set('material_index', [1, 1, 1, 1, 1, 1, 1, 1, 1, 1, 1, 1, 1, 1, 1, 1, 1, 1, 1, 1, 1, 1, 1, 1, 2])
_uv = me_plane_009.uv_layers.new(name='UVMap')
_uv.uv.foreach_set('vector', [0.1634, 1.632, 0.534, 1.632, 0.534, 1.694, 0.1634, 1.694, 0.6289, 2.014, 0.6289, 1.952, 0.9996, 1.952, 0.9996, 2.014, 0.04563, 1.952, 0.06847, 1.952, 0.06847, 2.014, 0.04564, 2.014, 0.004932, 1.143, 0.3756, 1.143, 0.3756, 1.205, 0.004933, 1.205, -0.1135, 0.3508, -0.09068, 0.3508, -0.09068, 0.4129, -0.1135, 0.4129, 0.6289, 1.374, 0.6289, 1.311, 0.9996, 1.311, 0.9996, 1.374, 0.004234, 0.3508, 0.9996, 0.3508, 0.9996, 0.4129, 0.004234, 0.4129, 0.9996, -1.25, 0.9996, -1.188, 0.004231, -1.188, 0.004231, -1.25, -0.1135, -0.2276, -0.1135, -0.2897, -0.09069, -0.2897, -0.09068, -0.2276, 0.9996, 1.053, 0.004235, 1.053, 0.004235, 0.9912, 0.9996, 0.9912, -0.1135, -1.25, -0.09069, -1.25, -0.09069, -1.188, -0.1135, -1.188, 0.9996, -0.2897, 0.9996, -0.2276, 0.004233, -0.2276, 0.004232, -0.2897, 0.534, 2.014, 0.1634, 2.014, 0.1634, 1.952, 0.534, 1.952, 0.534, 1.311, 0.534, 1.374, 0.1634, 1.374, 0.1634, 1.311, -0.09068, 0.09266, -0.1135, 0.09266, -0.1135, 0.03057, -0.09068, 0.03057, 0.004933, 1.463, 0.3756, 1.463, 0.3756, 1.525, 0.004933, 1.525, -0.1135, 0.671, -0.09068, 0.671, -0.09068, 0.7331, -0.1135, 0.7331, 0.9996, 1.632, 0.9996, 1.694, 0.6289, 1.694, 0.6289, 1.632, 0.004233, 0.03057, 0.9996, 0.03057, 0.9996, 0.09265, 0.004233, 0.09266, 0.9996, -0.9301, 0.9996, -0.868, 0.004231, -0.868, 0.004231, -0.9301, -0.1135, 1.053, -0.1135, 0.9912, -0.09068, 0.9912, -0.09068, 1.053, 0.9996, 0.7331, 0.004234, 0.7331, 0.004234, 0.671, 0.9996, 0.671, -0.1135, -0.868, -0.1135, -0.9301, -0.09069, -0.9301, -0.09069, -0.868, 0.9996, -0.6099, 0.9996, -0.5478, 0.004232, -0.5478, 0.004232, -0.6099, 0.0, 0.0, 0.0, 0.0, 0.0, 0.0, 0.0, 0.0, 0.0, 0.0, 0.0, 0.0])
me_plane_009.materials.append(mat_barn_planks)
me_plane_009.materials.append(mat_barn_frame)
me_plane_009.materials.append(mat_barn_black)
me_plane_009.use_remesh_preserve_volume = False
me_plane_009.use_remesh_preserve_attributes = False
me_plane_009.use_mirror_vertex_groups = False
me_plane_009.update()
me_plane_008 = bpy.data.meshes.new('Plane.008')
me_plane_008.from_pydata([(-1.929, -0.4488, 1.963), (2.12, -0.4488, 1.963), (-0.06378, 0.6732, 1.963), (-0.6906, 0.1122, 1.963), (0.563, 0.1122, 1.963), (-1.929, -0.4488, -1.963), (2.12, -0.4488, -1.963), (-0.06378, 0.6732, -1.963), (-0.6906, 0.1122, -1.963), (0.563, 0.1122, -1.963)], [], [(4, 9, 7, 2), (2, 7, 8, 3), (1, 6, 9, 4), (3, 8, 5, 0)])
_uv = me_plane_008.uv_layers.new(name='UVMap')
_uv.uv.foreach_set('vector', [1.177, 1.041, -0.1769, 1.041, -0.1769, 0.4439, 1.177, 0.4439, 1.177, 0.3571, -0.1769, 0.3571, -0.1769, -0.2443, 1.177, -0.2443, 1.177, 2.216, -0.1769, 2.216, -0.1769, 1.041, 1.177, 1.041, 1.177, -0.2443, -0.1769, -0.2443, -0.1769, -1.216, 1.177, -1.216])
me_plane_008.materials.append(mat_barn_roof)
me_plane_008.use_remesh_preserve_volume = False
me_plane_008.use_remesh_preserve_attributes = False
me_plane_008.use_mirror_vertex_groups = False
me_plane_008.update()
me_plane_007 = bpy.data.meshes.new('Plane.007')
me_plane_007.from_pydata([(0.01312, -0.2736, -0.3031), (-0.01214, -0.2736, -0.3031), (-0.01214, 0.2704, -0.3031), (0.01312, 0.2704, -0.3031), (0.01312, 0.2454, -0.2778), (-0.01214, 0.2454, -0.2778), (-0.01214, 0.2454, 0.3119), (0.01312, 0.2454, 0.3119), (0.01312, 0.2707, -0.2778), (-0.01214, 0.2707, -0.2778), (-0.01214, 0.2707, 0.3119), (0.01312, 0.2707, 0.3119), (0.01312, 0.2704, -0.2778), (-0.01214, 0.2704, -0.2778), (-0.01214, -0.2736, -0.2778), (0.01312, -0.2736, -0.2778), (0.01312, -0.2739, -0.2778), (-0.01214, -0.2739, -0.2778), (-0.01214, -0.2739, 0.3119), (0.01312, -0.2739, 0.3119), (0.01312, -0.2486, -0.2778), (-0.01214, -0.2486, -0.2778), (-0.01214, -0.2486, 0.3119), (0.01312, -0.2486, 0.3119), (0.01312, -0.2736, 0.3118), (-0.01214, -0.2736, 0.3118), (-0.01214, 0.2704, 0.3118), (0.01312, 0.2704, 0.3118), (0.01312, 0.2704, 0.3371), (-0.01214, 0.2704, 0.3371), (-0.01214, -0.2736, 0.3371), (0.01312, -0.2736, 0.3371), (-0.001369, 0.2545, -0.2846), (-0.001368, -0.2499, -0.2846), (-0.001368, 0.2545, 0.3168), (-0.001367, -0.2499, 0.3168)], [(15, 23)], [(4, 7, 6, 5), (4, 8, 11, 7), (7, 11, 10, 6), (11, 8, 9, 10), (5, 9, 8, 4), (6, 10, 9, 5), (3, 0, 1, 2), (3, 12, 15, 0), (0, 15, 14, 1), (15, 12, 13, 14), (2, 13, 12, 3), (1, 14, 13, 2), (16, 19, 18, 17), (16, 20, 23, 19), (19, 23, 22, 18), (23, 20, 21, 22), (17, 21, 20, 16), (18, 22, 21, 17), (27, 24, 25, 26), (27, 28, 31, 24), (24, 31, 30, 25), (31, 28, 29, 30), (26, 29, 28, 27), (25, 30, 29, 26), (32, 33, 35, 34)])
me_plane_007.polygons.foreach_set('material_index', [1, 1, 1, 1, 1, 1, 1, 1, 1, 1, 1, 1, 1, 1, 1, 1, 1, 1, 1, 1, 1, 1, 1, 1, 0])
_uv = me_plane_007.uv_layers.new(name='UVMap')
_uv.uv.foreach_set('vector', [0.1634, 1.632, 0.534, 1.632, 0.534, 1.694, 0.1634, 1.694, 0.6289, 2.014, 0.6289, 1.952, 0.9996, 1.952, 0.9996, 2.014, 0.04563, 1.952, 0.06847, 1.952, 0.06847, 2.014, 0.04564, 2.014, 0.004932, 1.143, 0.3756, 1.143, 0.3756, 1.205, 0.004933, 1.205, -0.1135, 0.3508, -0.09068, 0.3508, -0.09068, 0.4129, -0.1135, 0.4129, 0.6289, 1.374, 0.6289, 1.311, 0.9996, 1.311, 0.9996, 1.374, 0.004234, 0.3508, 0.9996, 0.3508, 0.9996, 0.4129, 0.004234, 0.4129, 0.9996, -1.25, 0.9996, -1.188, 0.004231, -1.188, 0.004231, -1.25, -0.1135, -0.2276, -0.1135, -0.2897, -0.09069, -0.2897, -0.09068, -0.2276, 0.9996, 1.053, 0.004235, 1.053, 0.004235, 0.9912, 0.9996, 0.9912, -0.1135, -1.25, -0.09069, -1.25, -0.09069, -1.188, -0.1135, -1.188, 0.9996, -0.2897, 0.9996, -0.2276, 0.004233, -0.2276, 0.004232, -0.2897, 0.534, 2.014, 0.1634, 2.014, 0.1634, 1.952, 0.534, 1.952, 0.534, 1.311, 0.534, 1.374, 0.1634, 1.374, 0.1634, 1.311, -0.09068, 0.09266, -0.1135, 0.09266, -0.1135, 0.03057, -0.09068, 0.03057, 0.004933, 1.463, 0.3756, 1.463, 0.3756, 1.525, 0.004933, 1.525, -0.1135, 0.671, -0.09068, 0.671, -0.09068, 0.7331, -0.1135, 0.7331, 0.9996, 1.632, 0.9996, 1.694, 0.6289, 1.694, 0.6289, 1.632, 0.004233, 0.03057, 0.9996, 0.03057, 0.9996, 0.09265, 0.004233, 0.09266, 0.9996, -0.9301, 0.9996, -0.868, 0.004231, -0.868, 0.004231, -0.9301, -0.1135, 1.053, -0.1135, 0.9912, -0.09068, 0.9912, -0.09068, 1.053, 0.9996, 0.7331, 0.004234, 0.7331, 0.004234, 0.671, 0.9996, 0.671, -0.1135, -0.868, -0.1135, -0.9301, -0.09069, -0.9301, -0.09069, -0.868, 0.9996, -0.6099, 0.9996, -0.5478, 0.004232, -0.5478, 0.004232, -0.6099, 0.9494, 0.06528, 0.9494, 0.9347, 0.05063, 0.9347, 0.05063, 0.06528])
me_plane_007.materials.append(mat_barn_planks)
me_plane_007.materials.append(mat_barn_frame)
me_plane_007.materials.append(mat_barn_black)
me_plane_007.use_remesh_preserve_volume = False
me_plane_007.use_remesh_preserve_attributes = False
me_plane_007.use_mirror_vertex_groups = False
me_plane_007.update()
me_plane_006 = bpy.data.meshes.new('Plane.006')
me_plane_006.from_pydata([(-0.1162, -0.1012, -0.009162), (-0.1162, -0.1012, 0.009162), (-0.1162, 0.1014, 0.009162), (-0.1162, 0.1014, -0.009162), (-0.09787, 0.08283, -0.009162), (-0.09787, 0.08283, 0.009162), (0.09791, 0.08283, 0.009162), (0.09791, 0.08283, -0.009162), (-0.09787, 0.1012, -0.009162), (-0.09787, 0.1012, 0.009162), (0.09791, 0.1012, 0.009162), (0.09791, 0.1012, -0.009162), (-0.09791, 0.1014, -0.009162), (-0.09791, 0.1014, 0.009162), (-0.09791, -0.1012, 0.009162), (-0.09791, -0.1012, -0.009162), (-0.09787, -0.1014, -0.009162), (-0.09787, -0.1014, 0.009162), (0.09791, -0.1014, 0.009162), (0.09791, -0.1014, -0.009162), (-0.09787, -0.08306, -0.009162), (-0.09787, -0.08306, 0.009162), (0.09791, -0.08306, 0.009162), (0.09791, -0.08306, -0.009162), (0.09786, -0.1012, -0.009162), (0.09786, -0.1012, 0.009162), (0.09786, 0.1014, 0.009162), (0.09786, 0.1014, -0.009162), (0.1162, 0.1014, -0.009162), (0.1162, 0.1014, 0.009162), (0.1162, -0.1012, 0.009162), (0.1162, -0.1012, -0.009162)], [(15, 23)], [(4, 7, 6, 5), (4, 8, 11, 7), (7, 11, 10, 6), (11, 8, 9, 10), (5, 9, 8, 4), (6, 10, 9, 5), (3, 0, 1, 2), (3, 12, 15, 0), (0, 15, 14, 1), (15, 12, 13, 14), (2, 13, 12, 3), (1, 14, 13, 2), (16, 19, 18, 17), (16, 20, 23, 19), (19, 23, 22, 18), (23, 20, 21, 22), (17, 21, 20, 16), (18, 22, 21, 17), (27, 24, 25, 26), (27, 28, 31, 24), (24, 31, 30, 25), (31, 28, 29, 30), (26, 29, 28, 27), (25, 30, 29, 26), (24, 23, 27, 12, 20, 15)])
me_plane_006.polygons.foreach_set('material_index', [1, 1, 1, 1, 1, 1, 1, 1, 1, 1, 1, 1, 1, 1, 1, 1, 1, 1, 1, 1, 1, 1, 1, 1, 2])
_uv = me_plane_006.uv_layers.new(name='UVMap')
_uv.uv.foreach_set('vector', [0.1634, 1.632, 0.534, 1.632, 0.534, 1.694, 0.1634, 1.694, 0.6289, 2.014, 0.6289, 1.952, 0.9996, 1.952, 0.9996, 2.014, 0.04563, 1.952, 0.06847, 1.952, 0.06847, 2.014, 0.04564, 2.014, 0.004932, 1.143, 0.3756, 1.143, 0.3756, 1.205, 0.004933, 1.205, -0.1135, 0.3508, -0.09068, 0.3508, -0.09068, 0.4129, -0.1135, 0.4129, 0.6289, 1.374, 0.6289, 1.311, 0.9996, 1.311, 0.9996, 1.374, 0.004234, 0.3508, 0.9996, 0.3508, 0.9996, 0.4129, 0.004234, 0.4129, 0.9996, -1.25, 0.9996, -1.188, 0.004231, -1.188, 0.004231, -1.25, -0.1135, -0.2276, -0.1135, -0.2897, -0.09069, -0.2897, -0.09068, -0.2276, 0.9996, 1.053, 0.004235, 1.053, 0.004235, 0.9912, 0.9996, 0.9912, -0.1135, -1.25, -0.09069, -1.25, -0.09069, -1.188, -0.1135, -1.188, 0.9996, -0.2897, 0.9996, -0.2276, 0.004233, -0.2276, 0.004232, -0.2897, 0.534, 2.014, 0.1634, 2.014, 0.1634, 1.952, 0.534, 1.952, 0.534, 1.311, 0.534, 1.374, 0.1634, 1.374, 0.1634, 1.311, -0.09068, 0.09266, -0.1135, 0.09266, -0.1135, 0.03057, -0.09068, 0.03057, 0.004933, 1.463, 0.3756, 1.463, 0.3756, 1.525, 0.004933, 1.525, -0.1135, 0.671, -0.09068, 0.671, -0.09068, 0.7331, -0.1135, 0.7331, 0.9996, 1.632, 0.9996, 1.694, 0.6289, 1.694, 0.6289, 1.632, 0.004233, 0.03057, 0.9996, 0.03057, 0.9996, 0.09265, 0.004233, 0.09266, 0.9996, -0.9301, 0.9996, -0.868, 0.004231, -0.868, 0.004231, -0.9301, -0.1135, 1.053, -0.1135, 0.9912, -0.09068, 0.9912, -0.09068, 1.053, 0.9996, 0.7331, 0.004234, 0.7331, 0.004234, 0.671, 0.9996, 0.671, -0.1135, -0.868, -0.1135, -0.9301, -0.09069, -0.9301, -0.09069, -0.868, 0.9996, -0.6099, 0.9996, -0.5478, 0.004232, -0.5478, 0.004232, -0.6099, 0.0, 0.0, 0.0, 0.0, 0.0, 0.0, 0.0, 0.0, 0.0, 0.0, 0.0, 0.0])
me_plane_006.materials.append(mat_barn_planks)
me_plane_006.materials.append(mat_barn_frame)
me_plane_006.materials.append(mat_barn_black)
me_plane_006.use_remesh_preserve_volume = False
me_plane_006.use_remesh_preserve_attributes = False
me_plane_006.use_mirror_vertex_groups = False
me_plane_006.update()
me_plane_005 = bpy.data.meshes.new('Plane.005')
me_plane_005.from_pydata([(0.2341, -0.5997, 1.192e-07), (-0.234, -0.5997, 1.192e-07), (-0.2632, -0.629, -0.01443), (-0.2632, -0.629, 0.01443), (-0.2632, 0.6293, 0.01443), (-0.2632, 0.6293, -0.01443), (-0.2343, 0.6, -0.01443), (-0.2343, 0.6, 0.01443), (0.2343, 0.6, 0.01443), (0.2343, 0.6, -0.01443), (-0.2343, 0.6289, -0.01443), (-0.2343, 0.6289, 0.01443), (0.2343, 0.6289, 0.01443), (0.2343, 0.6289, -0.01443), (0.2341, 0.6003, -1.192e-07), (-0.234, 0.6003, -1.192e-07), (-0.2343, 0.6293, -0.01443), (-0.2343, 0.6293, 0.01443), (-0.2343, -0.629, 0.01443), (-0.2343, -0.629, -0.01443), (-0.2343, -0.6293, -0.01443), (-0.2343, -0.6293, 0.01443), (0.2343, -0.6293, 0.01443), (0.2343, -0.6293, -0.01443), (-0.2343, -0.6005, -0.01443), (-0.2343, -0.6005, 0.01443), (0.2343, -0.6005, 0.01443), (0.2343, -0.6005, -0.01443), (0.2342, -0.629, -0.01443), (0.2342, -0.629, 0.01443), (0.2342, 0.6293, 0.01443), (0.2342, 0.6293, -0.01443), (0.2631, 0.6293, -0.01443), (0.2631, 0.6293, 0.01443), (0.2631, -0.629, 0.01443), (0.2631, -0.629, -0.01443)], [], [(6, 9, 8, 7), (1, 0, 14, 15), (6, 10, 13, 9), (9, 13, 12, 8), (13, 10, 11, 12), (7, 11, 10, 6), (8, 12, 11, 7), (5, 2, 3, 4), (5, 16, 19, 2), (2, 19, 18, 3), (19, 16, 17, 18), (4, 17, 16, 5), (3, 18, 17, 4), (20, 23, 22, 21), (20, 24, 27, 23), (23, 27, 26, 22), (27, 24, 25, 26), (21, 25, 24, 20), (22, 26, 25, 21), (31, 28, 29, 30), (31, 32, 35, 28), (28, 35, 34, 29), (35, 32, 33, 34), (30, 33, 32, 31), (29, 34, 33, 30)])
me_plane_005.polygons.foreach_set('material_index', [1, 0, 1, 1, 1, 1, 1, 1, 1, 1, 1, 1, 1, 1, 1, 1, 1, 1, 1, 1, 1, 1, 1, 1, 1])
_uv = me_plane_005.uv_layers.new(name='UVMap')
_uv.uv.foreach_set('vector', [0.1634, 1.507, 0.534, 1.507, 0.534, 1.569, 0.1634, 1.569, 0.5027, 0.6838, 0.5027, 0.6058, 1.207, 0.6058, 1.207, 0.6838, 0.6289, 1.889, 0.6289, 1.827, 0.9996, 1.827, 0.9996, 1.889, 0.04563, 1.827, 0.06847, 1.827, 0.06847, 1.889, 0.04564, 1.889, 0.004932, 1.018, 0.3756, 1.018, 0.3756, 1.08, 0.004933, 1.08, -0.1135, 0.2258, -0.09068, 0.2258, -0.09068, 0.2879, -0.1135, 0.2879, 0.6289, 1.249, 0.6289, 1.186, 0.9996, 1.186, 0.9996, 1.249, 0.004234, 0.2258, 0.9996, 0.2258, 0.9996, 0.2879, 0.004234, 0.2879, 0.9996, -1.375, 0.9996, -1.313, 0.004231, -1.313, 0.004231, -1.375, -0.1135, -0.3526, -0.1135, -0.4147, -0.09069, -0.4147, -0.09068, -0.3526, 0.9996, 0.9283, 0.004235, 0.9283, 0.004235, 0.8662, 0.9996, 0.8662, -0.1135, -1.375, -0.09069, -1.375, -0.09069, -1.313, -0.1135, -1.313, 0.9996, -0.4147, 0.9996, -0.3526, 0.004233, -0.3526, 0.004232, -0.4147, 0.534, 1.889, 0.1634, 1.889, 0.1634, 1.827, 0.534, 1.827, 0.534, 1.186, 0.534, 1.249, 0.1634, 1.249, 0.1634, 1.186, -0.09068, -0.03234, -0.1135, -0.03234, -0.1135, -0.09443, -0.09068, -0.09443, 0.004933, 1.338, 0.3756, 1.338, 0.3756, 1.4, 0.004933, 1.4, -0.1135, 0.546, -0.09068, 0.546, -0.09068, 0.6081, -0.1135, 0.6081, 0.9996, 1.507, 0.9996, 1.569, 0.6289, 1.569, 0.6289, 1.507, 0.004233, -0.09443, 0.9996, -0.09443, 0.9996, -0.03235, 0.004233, -0.03234, 0.9996, -1.055, 0.9996, -0.993, 0.004231, -0.993, 0.004231, -1.055, -0.1135, 0.9283, -0.1135, 0.8662, -0.09068, 0.8662, -0.09068, 0.9283, 0.9996, 0.6081, 0.004234, 0.6081, 0.004234, 0.546, 0.9996, 0.546, -0.1135, -0.993, -0.1135, -1.055, -0.09069, -1.055, -0.09069, -0.993, 0.9996, -0.7349, 0.9996, -0.6728, 0.004232, -0.6728, 0.004232, -0.7349])
me_plane_005.materials.append(mat_barn_planks)
me_plane_005.materials.append(mat_barn_frame)
me_plane_005.use_remesh_preserve_volume = False
me_plane_005.use_remesh_preserve_attributes = False
me_plane_005.use_mirror_vertex_groups = False
me_plane_005.update()
me_plane_003 = bpy.data.meshes.new('Plane.003')
me_plane_003.from_pydata([(0.2341, -0.5997, 1.192e-07), (-0.234, -0.5997, 1.192e-07), (-0.2632, -0.629, -0.01443), (-0.2632, -0.629, 0.01443), (-0.2632, 0.6293, 0.01443), (-0.2632, 0.6293, -0.01443), (-0.2343, 0.6, -0.01443), (-0.2343, 0.6, 0.01443), (0.2343, 0.6, 0.01443), (0.2343, 0.6, -0.01443), (-0.2343, 0.6289, -0.01443), (-0.2343, 0.6289, 0.01443), (0.2343, 0.6289, 0.01443), (0.2343, 0.6289, -0.01443), (0.2341, 0.6003, -1.192e-07), (-0.234, 0.6003, -1.192e-07), (-0.2343, 0.6293, -0.01443), (-0.2343, 0.6293, 0.01443), (-0.2343, -0.629, 0.01443), (-0.2343, -0.629, -0.01443), (-0.2343, -0.6293, -0.01443), (-0.2343, -0.6293, 0.01443), (0.2343, -0.6293, 0.01443), (0.2343, -0.6293, -0.01443), (-0.2343, -0.6005, -0.01443), (-0.2343, -0.6005, 0.01443), (0.2343, -0.6005, 0.01443), (0.2343, -0.6005, -0.01443), (0.2342, -0.629, -0.01443), (0.2342, -0.629, 0.01443), (0.2342, 0.6293, 0.01443), (0.2342, 0.6293, -0.01443), (0.2631, 0.6293, -0.01443), (0.2631, 0.6293, 0.01443), (0.2631, -0.629, 0.01443), (0.2631, -0.629, -0.01443)], [], [(6, 9, 8, 7), (1, 0, 14, 15), (6, 10, 13, 9), (9, 13, 12, 8), (13, 10, 11, 12), (7, 11, 10, 6), (8, 12, 11, 7), (5, 2, 3, 4), (5, 16, 19, 2), (2, 19, 18, 3), (19, 16, 17, 18), (4, 17, 16, 5), (3, 18, 17, 4), (20, 23, 22, 21), (20, 24, 27, 23), (23, 27, 26, 22), (27, 24, 25, 26), (21, 25, 24, 20), (22, 26, 25, 21), (31, 28, 29, 30), (31, 32, 35, 28), (28, 35, 34, 29), (35, 32, 33, 34), (30, 33, 32, 31), (29, 34, 33, 30)])
me_plane_003.polygons.foreach_set('material_index', [1, 0, 1, 1, 1, 1, 1, 1, 1, 1, 1, 1, 1, 1, 1, 1, 1, 1, 1, 1, 1, 1, 1, 1, 1])
_uv = me_plane_003.uv_layers.new(name='UVMap')
_uv.uv.foreach_set('vector', [0.1634, 1.632, 0.534, 1.632, 0.534, 1.694, 0.1634, 1.694, 0.06472, 0.5427, 0.06472, 0.4647, 0.954, 0.4647, 0.954, 0.5427, 0.6289, 2.014, 0.6289, 1.952, 0.9996, 1.952, 0.9996, 2.014, 0.04563, 1.952, 0.06847, 1.952, 0.06847, 2.014, 0.04564, 2.014, 0.004932, 1.143, 0.3756, 1.143, 0.3756, 1.205, 0.004933, 1.205, -0.1135, 0.3508, -0.09068, 0.3508, -0.09068, 0.4129, -0.1135, 0.4129, 0.6289, 1.374, 0.6289, 1.311, 0.9996, 1.311, 0.9996, 1.374, 0.004234, 0.3508, 0.9996, 0.3508, 0.9996, 0.4129, 0.004234, 0.4129, 0.9996, -1.25, 0.9996, -1.188, 0.004231, -1.188, 0.004231, -1.25, -0.1135, -0.2276, -0.1135, -0.2897, -0.09069, -0.2897, -0.09068, -0.2276, 0.9996, 1.053, 0.004235, 1.053, 0.004235, 0.9912, 0.9996, 0.9912, -0.1135, -1.25, -0.09069, -1.25, -0.09069, -1.188, -0.1135, -1.188, 0.9996, -0.2897, 0.9996, -0.2276, 0.004233, -0.2276, 0.004232, -0.2897, 0.534, 2.014, 0.1634, 2.014, 0.1634, 1.952, 0.534, 1.952, 0.534, 1.311, 0.534, 1.374, 0.1634, 1.374, 0.1634, 1.311, -0.09068, 0.09266, -0.1135, 0.09266, -0.1135, 0.03057, -0.09068, 0.03057, 0.004933, 1.463, 0.3756, 1.463, 0.3756, 1.525, 0.004933, 1.525, -0.1135, 0.671, -0.09068, 0.671, -0.09068, 0.7331, -0.1135, 0.7331, 0.9996, 1.632, 0.9996, 1.694, 0.6289, 1.694, 0.6289, 1.632, 0.004233, 0.03057, 0.9996, 0.03057, 0.9996, 0.09265, 0.004233, 0.09266, 0.9996, -0.9301, 0.9996, -0.868, 0.004231, -0.868, 0.004231, -0.9301, -0.1135, 1.053, -0.1135, 0.9912, -0.09068, 0.9912, -0.09068, 1.053, 0.9996, 0.7331, 0.004234, 0.7331, 0.004234, 0.671, 0.9996, 0.671, -0.1135, -0.868, -0.1135, -0.9301, -0.09069, -0.9301, -0.09069, -0.868, 0.9996, -0.6099, 0.9996, -0.5478, 0.004232, -0.5478, 0.004232, -0.6099])
me_plane_003.materials.append(mat_barn_planks)
me_plane_003.materials.append(mat_barn_frame)
me_plane_003.use_remesh_preserve_volume = False
me_plane_003.use_remesh_preserve_attributes = False
me_plane_003.use_mirror_vertex_groups = False
me_plane_003.update()
me_plane_001 = bpy.data.meshes.new('Plane.001')
me_plane_001.from_pydata([(-2.024, 0.7342, 2.334e-07), (2.024, 0.7342, 2.334e-07), (-0.1595, 1.856, -7.52e-07), (-0.7863, 1.295, -2.593e-07), (0.4674, 1.295, -2.593e-07), (-2.024, 0.7342, -3.926), (2.024, 0.7342, -3.926), (-0.1595, 1.856, -3.926), (-0.7863, 1.295, -3.926), (0.4674, 1.295, -3.926), (-2.026, 0.8322, 1.473e-07), (2.022, 0.8322, 1.473e-07), (-0.1616, 1.954, -8.38e-07), (-0.7884, 1.393, -3.454e-07), (0.4652, 1.393, -3.454e-07), (-2.026, 0.8322, -3.926), (2.022, 0.8322, -3.926), (-0.1616, 1.954, -3.926), (-0.7884, 1.393, -3.926), (0.4652, 1.393, -3.926), (2.11, 0.7011, -3.926), (2.108, 0.7991, -3.926), (2.108, 0.7991, 1.779e-07), (2.11, 0.7011, 2.64e-07), (-2.11, 0.6973, 2.643e-07), (-2.112, 0.7953, 1.782e-07), (-2.112, 0.7953, -3.926), (-2.11, 0.6973, -3.926), (-0.7863, 1.295, -4.014), (-0.7884, 1.393, -4.014), (-0.1616, 1.954, -4.014), (-0.1595, 1.856, -4.014), (-0.1595, 1.856, -4.014), (-0.1616, 1.954, -4.014), (0.4652, 1.393, -4.014), (0.4674, 1.295, -4.014), (0.4674, 1.295, -4.014), (0.4652, 1.393, -4.014), (2.022, 0.8322, -4.014), (2.024, 0.7342, -4.014), (-2.024, 0.7342, -4.014), (-2.026, 0.8322, -4.014), (-0.7884, 1.393, -4.014), (-0.7863, 1.295, -4.014), (0.4674, 1.295, 0.08856), (0.4652, 1.393, 0.08856), (-0.1616, 1.954, 0.08856), (-0.1595, 1.856, 0.08856), (-0.1595, 1.856, 0.08856), (-0.1616, 1.954, 0.08856), (-0.7884, 1.393, 0.08856), (-0.7863, 1.295, 0.08856), (2.024, 0.7342, 0.08856), (2.022, 0.8322, 0.08856), (0.4652, 1.393, 0.08856), (0.4674, 1.295, 0.08856), (-0.7863, 1.295, 0.08856), (-0.7884, 1.393, 0.08856), (-2.026, 0.8322, 0.08856), (-2.024, 0.7342, 0.08856), (2.022, 0.8322, -4.014), (2.108, 0.7991, -4.014), (2.11, 0.7011, -4.014), (2.024, 0.7342, -4.014), (2.024, 0.7342, 0.08856), (2.11, 0.7011, 0.08856), (2.108, 0.7991, 0.08856), (2.022, 0.8322, 0.08856), (-2.026, 0.8322, 0.08856), (-2.112, 0.7953, 0.08856), (-2.11, 0.6973, 0.08856), (-2.024, 0.7342, 0.08856), (-2.024, 0.7342, -4.014), (-2.11, 0.6973, -4.014), (-2.112, 0.7953, -4.014), (-2.026, 0.8322, -4.014)], [], [(18, 29, 28, 8), (28, 29, 30, 31), (20, 21, 22, 23), (11, 22, 21, 16), (6, 20, 23, 1), (24, 25, 26, 27), (15, 26, 25, 10), (0, 24, 27, 5), (17, 30, 29, 18), (7, 31, 30, 17), (8, 28, 31, 7), (32, 33, 34, 35), (17, 33, 32, 7), (19, 34, 33, 17), (9, 35, 34, 19), (7, 32, 35, 9), (36, 37, 38, 39), (19, 37, 36, 9), (16, 38, 37, 19), (6, 39, 38, 16), (9, 36, 39, 6), (40, 41, 42, 43), (15, 41, 40, 5), (18, 42, 41, 15), (8, 43, 42, 18), (5, 40, 43, 8), (44, 45, 46, 47), (14, 45, 44, 4), (12, 46, 45, 14), (2, 47, 46, 12), (4, 44, 47, 2), (48, 49, 50, 51), (12, 49, 48, 2), (13, 50, 49, 12), (3, 51, 50, 13), (2, 48, 51, 3), (52, 53, 54, 55), (11, 53, 52, 1), (14, 54, 53, 11), (4, 55, 54, 14), (1, 52, 55, 4), (56, 57, 58, 59), (13, 57, 56, 3), (10, 58, 57, 13), (0, 59, 58, 10), (3, 56, 59, 0), (60, 61, 62, 63), (21, 61, 60, 16), (20, 62, 61, 21), (6, 63, 62, 20), (16, 60, 63, 6), (64, 65, 66, 67), (23, 65, 64, 1), (22, 66, 65, 23), (11, 67, 66, 22), (1, 64, 67, 11), (68, 69, 70, 71), (25, 69, 68, 10), (24, 70, 69, 25), (0, 71, 70, 24), (10, 68, 71, 0), (72, 73, 74, 75), (27, 73, 72, 5), (26, 74, 73, 27), (15, 75, 74, 26), (5, 72, 75, 15)])
_uv = me_plane_001.uv_layers.new(name='UVMap')
_uv.uv.foreach_set('vector', [1.495, -0.8112, 1.495, -0.6959, 1.439, -0.6959, 1.439, -0.8112, 1.565, 0.8444, 1.529, 0.9414, 1.048, 0.9414, 1.084, 0.8444, 0.08901, 2.402, 0.08901, 2.274, 2.333, 2.274, 2.333, 2.402, 0.06401, 1.687, 0.06401, 1.568, 2.308, 1.568, 2.308, 1.687, 2.308, 1.844, 2.308, 1.963, 0.06401, 1.963, 0.06401, 1.844, 2.308, 2.119, 2.308, 2.247, 0.06401, 2.247, 0.06401, 2.119, 0.06401, 1.176, 0.06401, 1.098, 2.308, 1.098, 2.308, 1.176, 0.06401, 1.411, 0.06401, 1.333, 2.308, 1.333, 2.308, 1.411, 1.807, -0.8112, 1.807, -0.6959, 1.495, -0.6959, 1.495, -0.8112, 1.469, -1.332, 1.469, -1.217, 1.413, -1.217, 1.413, -1.332, 1.782, -1.332, 1.782, -1.217, 1.469, -1.217, 1.469, -1.332, 1.495, -0.523, 1.534, -0.4298, 1.053, -0.4298, 1.015, -0.523, 1.636, 0.6881, 1.636, 0.5728, 1.692, 0.5728, 1.692, 0.6881, 1.345, -1.332, 1.345, -1.217, 0.8808, -1.217, 0.8808, -1.332, 1.78, 0.003663, 1.78, 0.119, 1.724, 0.119, 1.724, 0.003664, 0.4773, -1.359, 0.4773, -1.243, 0.01339, -1.243, 0.01339, -1.359, 0.9435, 0.7723, 0.9636, 0.8914, 0.01779, 0.8914, -0.002357, 0.7723, 0.5458, -1.243, 0.5458, -1.359, 0.6019, -1.359, 0.6019, -1.243, 0.01339, 0.119, 0.01339, 0.003666, 0.9526, 0.003665, 0.9526, 0.119, 1.816, 0.5728, 1.816, 0.6881, 1.76, 0.6881, 1.76, 0.5728, 0.9526, 0.2753, 0.9526, 0.3906, 0.01339, 0.3906, 0.01339, 0.2753, 0.06851, -0.1331, 0.0905, -0.2505, 0.8673, -0.2505, 0.8453, -0.1331, 1.752, -0.1568, 1.752, -0.2722, 1.808, -0.2722, 1.808, -0.1568, 0.8808, -0.6959, 0.8808, -0.8112, 1.37, -0.8112, 1.37, -0.6959, 0.6704, -1.515, 0.6704, -1.63, 0.7265, -1.63, 0.7265, -1.515, 1.51, 0.2753, 1.51, 0.3906, 1.021, 0.3906, 1.021, 0.2753, 1.567, 0.5949, 1.529, 0.6881, 1.048, 0.6881, 1.086, 0.5949, 1.848, 0.3906, 1.848, 0.2753, 1.904, 0.2753, 1.904, 0.3906, 1.345, -1.604, 1.345, -1.489, 0.8808, -1.489, 0.8808, -1.604, 1.907, -1.604, 1.907, -1.489, 1.85, -1.489, 1.85, -1.604, 0.4773, -1.63, 0.4773, -1.515, 0.01339, -1.515, 0.01339, -1.63, 0.8169, -0.5306, 0.8533, -0.4336, 0.3725, -0.4336, 0.3361, -0.5306, 1.782, -1.604, 1.782, -1.489, 1.726, -1.489, 1.726, -1.604, 0.9368, -1.76, 0.9368, -1.876, 1.249, -1.876, 1.249, -1.76, 0.8808, -1.76, 0.8808, -1.876, 0.9368, -1.876, 0.9368, -1.76, 1.726, -1.604, 1.726, -1.489, 1.413, -1.489, 1.413, -1.604, 0.9872, -0.5536, 0.9671, -0.4345, 0.02127, -0.4345, 0.04142, -0.5536, 1.941, 0.5728, 1.941, 0.6881, 1.885, 0.6881, 1.885, 0.5728, 0.9526, -0.5396, 0.9526, -0.4242, 0.01339, -0.4242, 0.01339, -0.5396, 1.932, -0.8112, 1.932, -0.6959, 1.876, -0.6959, 1.876, -0.8112, 0.929, -0.2555, 0.929, -0.1401, -0.01023, -0.1401, -0.01023, -0.2555, 0.8689, -0.5492, 0.8909, -0.4318, 0.1141, -0.4318, 0.09214, -0.5492, 0.5458, -1.515, 0.5458, -1.63, 0.6019, -1.63, 0.6019, -1.515, 1.51, -0.5396, 1.51, -0.4242, 1.021, -0.4242, 1.021, -0.5396, 1.876, -0.1568, 1.876, -0.2722, 1.932, -0.2722, 1.932, -0.1568, 1.51, 0.003665, 1.51, 0.119, 1.021, 0.119, 1.021, 0.003665, 1.579, -0.4242, 1.599, -0.5354, 1.655, -0.5354, 1.635, -0.4242, 2.308, 1.568, 2.358, 1.568, 2.358, 1.687, 2.308, 1.687, 0.06401, 2.531, 0.01339, 2.531, 0.01339, 2.403, 0.06401, 2.403, 2.308, 1.844, 2.358, 1.844, 2.358, 1.963, 2.308, 1.963, 0.7265, -1.359, 0.7265, -1.243, 0.6704, -1.243, 0.6704, -1.359, 1.627, -0.1568, 1.607, -0.268, 1.663, -0.268, 1.683, -0.1568, 0.06401, 1.963, 0.01339, 1.963, 0.01339, 1.844, 0.06401, 1.844, 2.308, 2.403, 2.358, 2.403, 2.358, 2.531, 2.308, 2.531, 0.06401, 1.687, 0.01339, 1.687, 0.01339, 1.568, 0.06401, 1.568, 1.85, -1.217, 1.85, -1.332, 1.907, -1.332, 1.907, -1.217, 1.579, 0.119, 1.599, 0.005854, 1.655, 0.005854, 1.635, 0.119, 2.308, 1.098, 2.358, 1.098, 2.358, 1.176, 2.308, 1.176, 2.308, 2.119, 2.358, 2.119, 2.358, 2.247, 2.308, 2.247, 0.06401, 1.411, 0.01339, 1.411, 0.01339, 1.333, 0.06401, 1.333, 1.904, 0.003664, 1.904, 0.119, 1.848, 0.119, 1.848, 0.003664, 1.599, 0.3906, 1.579, 0.2775, 1.635, 0.2775, 1.655, 0.3906, 2.308, 1.333, 2.358, 1.333, 2.358, 1.411, 2.308, 1.411, 0.06401, 2.247, 0.01339, 2.247, 0.01339, 2.119, 0.06401, 2.119, 0.06401, 1.176, 0.01339, 1.176, 0.01339, 1.098, 0.06401, 1.098, 1.724, 0.3906, 1.724, 0.2753, 1.78, 0.2753, 1.78, 0.3906])
me_plane_001.materials.append(mat_barn_roof_beams)
me_plane_001.use_remesh_preserve_volume = False
me_plane_001.use_remesh_preserve_attributes = False
me_plane_001.use_mirror_vertex_groups = False
me_plane_001.update()
me_plane = bpy.data.meshes.new('Plane')
me_plane.from_pydata([(-2.024, -0.27, -6.411e-07), (2.024, -0.27, -6.411e-07), (-2.024, 0.7342, 2.334e-07), (2.024, 0.7342, 2.334e-07), (-0.1595, 1.856, -7.52e-07), (-0.7863, 1.295, -2.593e-07), (0.4674, 1.295, -2.593e-07), (-2.024, -0.27, -3.926), (2.024, -0.27, -3.926), (-2.024, 0.7342, -3.926), (2.024, 0.7342, -3.926), (-0.1595, 1.856, -3.926), (-0.7863, 1.295, -3.926), (0.4674, 1.295, -3.926)], [], [(0, 1, 3, 6, 4, 5, 2), (7, 9, 12, 11, 13, 10, 8), (1, 8, 10, 3), (0, 7, 8, 1), (2, 9, 7, 0)])
_uv = me_plane.uv_layers.new(name='UVMap')
_uv.uv.foreach_set('vector', [-2.237, 0.01071, -0.9694, 0.007957, -0.9689, 0.4518, -1.456, 0.7008, -1.652, 0.9492, -1.848, 0.7017, -2.236, 0.4545, 1.526, 0.002563, 1.527, 0.4464, 1.14, 0.6952, 0.9438, 0.9435, 0.7474, 0.696, 0.2598, 0.4491, 0.2593, 0.005295, -0.9694, 0.007957, 0.2593, 0.005295, 0.2598, 0.4491, -0.9689, 0.4518, 2.755, -8.428e-05, 1.526, 0.002563, 1.524, -1.787, 2.753, -1.789, 2.756, 0.4437, 1.527, 0.4464, 1.526, 0.002563, 2.755, -8.428e-05])
me_plane.materials.append(mat_barn_planks)
me_plane.use_remesh_preserve_volume = False
me_plane.use_remesh_preserve_attributes = False
me_plane.use_mirror_vertex_groups = False
me_plane.update()

# ---- objects
ob_shutters_004 = bpy.data.objects.new('shutters.004', me_plane_021)
ob_shutters_003 = bpy.data.objects.new('shutters.003', me_plane_020)
ob_shutters_002 = bpy.data.objects.new('shutters.002', me_plane_019)
ob_shutters_001 = bpy.data.objects.new('shutters.001', me_plane_018)
ob_window_005 = bpy.data.objects.new('window.005', me_plane_014)
ob_window_004 = bpy.data.objects.new('window.004', me_plane_013)
ob_window_003 = bpy.data.objects.new('window.003', me_plane_012)
ob_window_002 = bpy.data.objects.new('window.002', me_plane_010)
ob_window_001 = bpy.data.objects.new('window.001', me_plane_009)
ob_roof_001 = bpy.data.objects.new('roof.001', me_plane_008)
ob_shutters = bpy.data.objects.new('shutters', me_plane_007)
ob_window = bpy.data.objects.new('window', me_plane_006)
ob_doors_001 = bpy.data.objects.new('Doors.001', me_plane_005)
ob_spot = bpy.data.objects.new('Spot', light_spot)
ob_doors = bpy.data.objects.new('Doors', me_plane_003)
ob_roof = bpy.data.objects.new('roof', me_plane_001)
ob_walls = bpy.data.objects.new('Walls', me_plane)
ob_lamp = bpy.data.objects.new('Lamp', light_lamp)
ob_camera = bpy.data.objects.new('Camera', cam_camera)

# ---- transforms, parenting, visibility, modifiers, constraints
ob_shutters_004.location = (-0.9835, 25.97, 9.909)
ob_shutters_004.rotation_euler = (1.571, -0.0, 4.712)
ob_shutters_004.scale = (10.45, 10.45, 10.45)
ob_shutters_004.lineart.crease_threshold = 0.0
ob_shutters_003.location = (14.95, 25.97, 3.522)
ob_shutters_003.rotation_euler = (1.571, -0.0, 4.712)
ob_shutters_003.scale = (10.45, 10.45, 10.45)
ob_shutters_003.lineart.crease_threshold = 0.0
ob_shutters_002.location = (-13.8, 25.97, 3.522)
ob_shutters_002.rotation_euler = (1.571, -0.0, 4.712)
ob_shutters_002.scale = (10.45, 10.45, 10.45)
ob_shutters_002.lineart.crease_threshold = 0.0
ob_shutters_001.location = (-13.8, -15.56, 3.522)
ob_shutters_001.rotation_euler = (1.571, -0.0, 1.571)
ob_shutters_001.scale = (10.45, 10.45, 10.45)
ob_shutters_001.lineart.crease_threshold = 0.0
ob_window_005.location = (-20.82, 17.98, 2.741)
ob_window_005.rotation_euler = (1.571, -0.0, 4.712)
ob_window_005.scale = (10.45, 10.45, 10.45)
ob_window_005.lineart.crease_threshold = 0.0
ob_window_004.location = (-20.82, 6.22, 2.741)
ob_window_004.rotation_euler = (1.571, -0.0, 4.712)
ob_window_004.scale = (10.45, 10.45, 10.45)
ob_window_004.lineart.crease_threshold = 0.0
ob_window_003.location = (-20.82, -5.866, 2.741)
ob_window_003.rotation_euler = (1.571, -0.0, 4.712)
ob_window_003.scale = (10.45, 10.45, 10.45)
ob_window_003.lineart.crease_threshold = 0.0
ob_window_002.location = (21.75, 17.03, 2.741)
ob_window_002.rotation_euler = (1.571, -0.0, 1.571)
ob_window_002.scale = (10.45, 10.45, 10.45)
ob_window_002.lineart.crease_threshold = 0.0
ob_window_001.location = (21.75, 5.055, 2.741)
ob_window_001.rotation_euler = (1.571, -0.0, 1.571)
ob_window_001.scale = (10.45, 10.45, 10.45)
ob_window_001.lineart.crease_threshold = 0.0
ob_roof_001.location = (-0.5626, 5.34, 12.13)
ob_roof_001.rotation_euler = (1.571, -0.0, 0.0)
ob_roof_001.scale = (10.45, 10.45, 10.45)
ob_roof_001.lineart.crease_threshold = 0.0
ob_shutters.location = (12.2, -15.56, 3.522)
ob_shutters.rotation_euler = (1.571, -0.0, 1.571)
ob_shutters.scale = (10.45, 10.45, 10.45)
ob_shutters.lineart.crease_threshold = 0.0
ob_window.location = (21.75, -5.866, 2.741)
ob_window.rotation_euler = (1.571, -0.0, 1.571)
ob_window.scale = (10.45, 10.45, 10.45)
ob_window.lineart.crease_threshold = 0.0
ob_doors_001.location = (-4.007, -15.32, 2.588)
ob_doors_001.rotation_euler = (1.571, -0.0, 0.0)
ob_doors_001.scale = (10.45, 10.45, 10.45)
ob_doors_001.lineart.crease_threshold = 0.0
ob_spot.location = (0.09962, -0.5147, 7.533)
ob_spot.rotation_euler = (0.268, -0.0, 0.0)
ob_spot.lineart.crease_threshold = 0.0
ob_doors.location = (1.501, -15.32, 2.588)
ob_doors.rotation_euler = (1.571, -0.0, 0.0)
ob_doors.scale = (10.45, 10.45, 10.45)
ob_doors.lineart.crease_threshold = 0.0
ob_roof.location = (0.4598, -15.17, -1.242)
ob_roof.rotation_euler = (1.571, -0.0, 0.0)
ob_roof.scale = (10.45, 10.45, 10.45)
ob_roof.lineart.crease_threshold = 0.0
ob_walls.location = (0.4598, -15.17, -1.242)
ob_walls.rotation_euler = (1.571, -0.0, 0.0)
ob_walls.scale = (10.45, 10.45, 10.45)
ob_walls.lineart.crease_threshold = 0.0
ob_lamp.location = (4.076, 1.005, 6.185)
ob_lamp.rotation_euler = (0.509, -0.388, 1.89)
ob_lamp.lock_rotations_4d = False
ob_lamp.empty_display_type = 'ARROWS'
ob_lamp.color = (0.0, 0.0, 0.0, 0.0)
ob_lamp.lineart.crease_threshold = 0.0
ob_camera.location = (3.843, -1.941, 2.671)
ob_camera.rotation_euler = (1.109, 0.01082, 0.8149)
ob_camera.lock_rotations_4d = False
ob_camera.empty_display_type = 'ARROWS'
ob_camera.color = (0.0, 0.0, 0.0, 0.0)
ob_camera.display_type = 'WIRE'
ob_camera.lineart.crease_threshold = 0.0

# ---- collection membership
col_collection_1.objects.link(ob_shutters_004)
col_collection_1.objects.link(ob_shutters_003)
col_collection_1.objects.link(ob_shutters_002)
col_collection_1.objects.link(ob_shutters_001)
col_collection_1.objects.link(ob_window_005)
col_collection_1.objects.link(ob_window_004)
col_collection_1.objects.link(ob_window_003)
col_collection_1.objects.link(ob_window_002)
col_collection_1.objects.link(ob_window_001)
col_collection_1.objects.link(ob_roof_001)
col_collection_1.objects.link(ob_shutters)
col_collection_1.objects.link(ob_window)
col_collection_1.objects.link(ob_doors_001)
col_collection_1.objects.link(ob_spot)
col_collection_1.objects.link(ob_doors)
col_collection_1.objects.link(ob_roof)
col_collection_1.objects.link(ob_walls)
col_collection_1.objects.link(ob_lamp)
col_collection_1.objects.link(ob_camera)

# ---- scene / render settings (as saved in the file)
scene.camera = ob_camera
scene.frame_start = 1; scene.frame_end = 250; scene.frame_set(1)
scene.render.engine = 'CYCLES'
scene.render.resolution_percentage = 50
scene.render.dither_intensity = 0.0
scene.cycles.use_denoising = False
scene.cycles.samples = 10
scene.cycles.sampling_pattern = 'TABULATED_SOBOL'
scene.cycles.light_sampling_threshold = 0.0
scene.cycles.use_adaptive_sampling = False
scene.cycles.use_light_tree = False
scene.cycles.blur_glossy = 0.0
scene.cycles.volume_bounces = 1
scene.cycles.pixel_filter_type = 'GAUSSIAN'
scene.cycles.sample_clamp_indirect = 0.0
scene.view_settings.view_transform = 'Standard'
bpy.context.view_layer.update()
